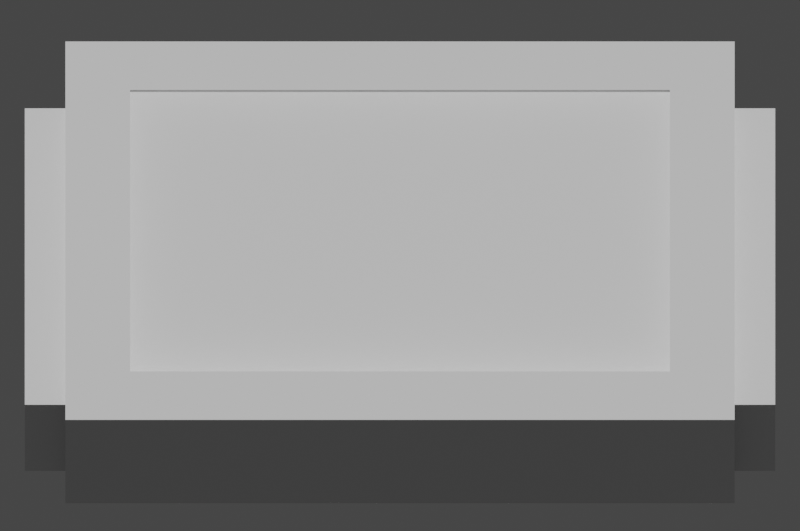 # Source: ReactorInjector.blend  (saved by Blender 2.80.75; exported with 4.5.12 LTS)
import bpy
from mathutils import Matrix  # noqa: F401  (used for matrix-valued properties, if any)

bpy.ops.wm.read_factory_settings(use_empty=True)
scene = bpy.context.scene
scene.name = 'Scene'

# ---- collections
col_injector = bpy.data.collections.new('Injector'); scene.collection.children.link(col_injector)
col_compositerefiner = bpy.data.collections.new('CompositeRefiner'); scene.collection.children.link(col_compositerefiner)

# ---- materials (node trees are filled in below, after node groups)
mat_material = bpy.data.materials.new('Material')
mat_material.alpha_threshold = 0.0
mat_material.line_color = (0.0, 0.0, 0.0, 1.0)
mat_body = bpy.data.materials.new('Body')
mat_glass = bpy.data.materials.new('Glass')
mat_window_border = bpy.data.materials.new('Window Border')
mat_cable = bpy.data.materials.new('Cable')
mat_screen_glow = bpy.data.materials.new('Screen Glow')
mat_nozzle = bpy.data.materials.new('Nozzle')

# ---- node groups
ng_auto_smooth = bpy.data.node_groups.new('Auto Smooth', 'GeometryNodeTree')
_s = ng_auto_smooth.interface.new_socket(name='Geometry', in_out='OUTPUT', socket_type='NodeSocketGeometry')
_s = ng_auto_smooth.interface.new_socket(name='Geometry', in_out='INPUT', socket_type='NodeSocketGeometry')
_s = ng_auto_smooth.interface.new_socket(name='Angle', in_out='INPUT', socket_type='NodeSocketFloat')
_s.subtype = 'ANGLE'
_s.min_value = 0.0
_s.max_value = 3.142
ng_auto_smooth.is_modifier = True
_N = ng_auto_smooth.nodes; _L = ng_auto_smooth.links
n0 = _N.new('NodeGroupOutput'); n0.name = 'Group Output'; n0.location = (480, -100)
n1 = _N.new('NodeGroupInput'); n1.name = 'Group Input'; n1.location = (-420, -300)
n2 = _N.new('NodeGroupInput'); n2.name = 'Group Input.001'; n2.location = (-60, -100)
n3 = _N.new('GeometryNodeSetShadeSmooth'); n3.name = 'Set Shade Smooth'; n3.location = (120, -100)
n3.domain = 'EDGE'
n4 = _N.new('GeometryNodeSetShadeSmooth'); n4.name = 'Set Shade Smooth.001'; n4.location = (300, -100)
n5 = _N.new('GeometryNodeInputMeshEdgeAngle'); n5.name = 'Edge Angle'; n5.location = (-420, -220)
n6 = _N.new('GeometryNodeInputEdgeSmooth'); n6.name = 'Is Edge Smooth'; n6.location = (-60, -160)
n7 = _N.new('GeometryNodeInputShadeSmooth'); n7.name = 'Is Face Smooth'; n7.location = (-240, -340)
n8 = _N.new('FunctionNodeBooleanMath'); n8.name = 'Boolean Math'; n8.location = (-60, -220)
n9 = _N.new('FunctionNodeCompare'); n9.name = 'Compare'; n9.location = (-240, -180)
n9.operation = 'LESS_EQUAL'
_L.new(n5.outputs[0], n9.inputs[0])
_L.new(n4.outputs[0], n0.inputs[0])
_L.new(n1.outputs[1], n9.inputs[1])
_L.new(n9.outputs[0], n8.inputs[0])
_L.new(n7.outputs[0], n8.inputs[1])
_L.new(n2.outputs[0], n3.inputs[0])
_L.new(n6.outputs[0], n3.inputs[1])
_L.new(n3.outputs[0], n4.inputs[0])
_L.new(n8.outputs[0], n3.inputs[2])
n0.is_active_output = True

# ---- material node trees
mat_material.use_nodes = True; mat_material.node_tree.nodes.clear()
_N = mat_material.node_tree.nodes; _L = mat_material.node_tree.links
n0 = _N.new('ShaderNodeOutputMaterial'); n0.name = 'Material Output'; n0.location = (300, 300)
n1 = _N.new('ShaderNodeBsdfPrincipled'); n1.name = 'Principled BSDF'; n1.location = (10, 300)
n1.distribution = 'GGX'
n1.subsurface_method = 'BURLEY'
n1.inputs[2].default_value = 0.4
n1.inputs[3].default_value = 1.45
n1.inputs[27].default_value = (0.0, 0.0, 0.0, 1.0)
n1.inputs[28].default_value = 1.0
_L.new(n1.outputs[0], n0.inputs[0])
n0.is_active_output = True
mat_body.use_nodes = True; mat_body.node_tree.nodes.clear()
_N = mat_body.node_tree.nodes; _L = mat_body.node_tree.links
n0 = _N.new('ShaderNodeOutputMaterial'); n0.name = 'Material Output'; n0.location = (300, 300)
n1 = _N.new('ShaderNodeBsdfPrincipled'); n1.name = 'Principled BSDF'; n1.location = (10, 300)
n1.distribution = 'GGX'
n1.subsurface_method = 'BURLEY'
n1.inputs[0].default_value = (0.2529, 0.2529, 0.2529, 1.0)
n1.inputs[1].default_value = 0.3429
n1.inputs[3].default_value = 1.45
n1.inputs[27].default_value = (0.0, 0.0, 0.0, 1.0)
n1.inputs[28].default_value = 1.0
_L.new(n1.outputs[0], n0.inputs[0])
n0.is_active_output = True
mat_glass.use_nodes = True; mat_glass.node_tree.nodes.clear()
_N = mat_glass.node_tree.nodes; _L = mat_glass.node_tree.links
n0 = _N.new('ShaderNodeOutputMaterial'); n0.name = 'Material Output'; n0.location = (300, 300)
n1 = _N.new('ShaderNodeBsdfGlass'); n1.name = 'Glass BSDF'; n1.location = (10, 300)
n1.distribution = 'BECKMANN'
n1.inputs[0].default_value = (0.1567, 0.1766, 0.2883, 1.0)
n1.inputs[1].default_value = 0.7457
n1.inputs[2].default_value = 1.45
_L.new(n1.outputs[0], n0.inputs[0])
n0.is_active_output = True
mat_window_border.use_nodes = True; mat_window_border.node_tree.nodes.clear()
_N = mat_window_border.node_tree.nodes; _L = mat_window_border.node_tree.links
n0 = _N.new('ShaderNodeOutputMaterial'); n0.name = 'Material Output'; n0.location = (300, 300)
n1 = _N.new('ShaderNodeBsdfPrincipled'); n1.name = 'Principled BSDF'; n1.location = (10, 300)
n1.distribution = 'GGX'
n1.subsurface_method = 'BURLEY'
n1.inputs[0].default_value = (0.02721, 0.02721, 0.02721, 1.0)
n1.inputs[1].default_value = 0.6
n1.inputs[2].default_value = 0.6714
n1.inputs[3].default_value = 1.45
n1.inputs[24].default_value = 0.04343
n1.inputs[27].default_value = (0.0, 0.0, 0.0, 1.0)
n1.inputs[28].default_value = 1.0
_L.new(n1.outputs[0], n0.inputs[0])
n0.is_active_output = True
mat_cable.use_nodes = True; mat_cable.node_tree.nodes.clear()
_N = mat_cable.node_tree.nodes; _L = mat_cable.node_tree.links
n0 = _N.new('ShaderNodeOutputMaterial'); n0.name = 'Material Output'; n0.location = (300, 300)
n1 = _N.new('ShaderNodeBsdfPrincipled'); n1.name = 'Principled BSDF'; n1.location = (10, 300)
n1.distribution = 'GGX'
n1.subsurface_method = 'BURLEY'
n1.inputs[0].default_value = (0.05222, 0.05222, 0.05222, 1.0)
n1.inputs[1].default_value = 0.4229
n1.inputs[2].default_value = 0.7229
n1.inputs[3].default_value = 1.45
n1.inputs[19].default_value = 0.03143
n1.inputs[24].default_value = 0.1051
n1.inputs[27].default_value = (0.0, 0.0, 0.0, 1.0)
n1.inputs[28].default_value = 1.0
_L.new(n1.outputs[0], n0.inputs[0])
n0.is_active_output = True
mat_screen_glow.use_nodes = True; mat_screen_glow.node_tree.nodes.clear()
_N = mat_screen_glow.node_tree.nodes; _L = mat_screen_glow.node_tree.links
n0 = _N.new('ShaderNodeOutputMaterial'); n0.name = 'Material Output'; n0.location = (300, 300)
n1 = _N.new('ShaderNodeBsdfPrincipled'); n1.name = 'Principled BSDF'; n1.location = (10, 300)
n1.distribution = 'GGX'
n1.subsurface_method = 'BURLEY'
n1.inputs[0].default_value = (0.7121, 0.9141, 1.0, 1.0)
n1.inputs[3].default_value = 1.45
n1.inputs[27].default_value = (0.5376, 0.9713, 1.0, 1.0)
n1.inputs[28].default_value = 1.0
_L.new(n1.outputs[0], n0.inputs[0])
n0.is_active_output = True
mat_nozzle.use_nodes = True; mat_nozzle.node_tree.nodes.clear()
_N = mat_nozzle.node_tree.nodes; _L = mat_nozzle.node_tree.links
n0 = _N.new('ShaderNodeOutputMaterial'); n0.name = 'Material Output'; n0.location = (300, 300)
n1 = _N.new('ShaderNodeBsdfPrincipled'); n1.name = 'Principled BSDF'; n1.location = (10, 300)
n1.distribution = 'GGX'
n1.subsurface_method = 'BURLEY'
n1.inputs[0].default_value = (0.4661, 0.8, 0.7771, 1.0)
n1.inputs[1].default_value = 0.6114
n1.inputs[2].default_value = 0.6029
n1.inputs[3].default_value = 1.45
n1.inputs[27].default_value = (0.0, 0.0, 0.0, 1.0)
n1.inputs[28].default_value = 1.0
_L.new(n1.outputs[0], n0.inputs[0])
n0.is_active_output = True

# ---- world
world_world = bpy.data.worlds.new('World'); scene.world = world_world
world_world.use_nodes = True; world_world.node_tree.nodes.clear()
_N = world_world.node_tree.nodes; _L = world_world.node_tree.links
n0 = _N.new('ShaderNodeOutputWorld'); n0.name = 'World Output'; n0.location = (300, 300)
n1 = _N.new('ShaderNodeBackground'); n1.name = 'Background'; n1.location = (10, 300)
n1.inputs[0].default_value = (0.05088, 0.05088, 0.05088, 1.0)
_L.new(n1.outputs[0], n0.inputs[0])
n0.is_active_output = True
world_world.color = (0.05088, 0.05088, 0.05088)
world_world.use_sun_shadow = False
world_world.sun_shadow_jitter_overblur = 0.0

# ---- cameras
cam_camera_001 = bpy.data.cameras.new('Camera.001')
cam_camera_001.type = 'ORTHO'
cam_camera_001.ortho_scale = 3.0

# ---- lights
light_sun = bpy.data.lights.new('Sun', 'SUN')
light_sun.transmission_factor = 0.0
light_sun.use_shadow = False
light_sun.energy = 2.0
light_sun.shadow_soft_size = 0.125
light_point = bpy.data.lights.new('Point', 'AREA')
light_point.color = (0.02916, 0.1702, 0.3424)
light_point.transmission_factor = 0.0
light_point.energy = 157.1
light_point.shadow_soft_size = 1.94
light_point.shadow_maximum_resolution = 0.006
light_point.use_absolute_resolution = True
light_point.shape = 'RECTANGLE'
light_point.size = 1.94
light_point.size_y = 0.59

# ---- meshes
me_cube = bpy.data.meshes.new('Cube')
me_cube.from_pydata([(3.0, -2.384e-07, 0.0), (3.0, -2.384e-07, -0.1), (-8.742e-08, 0.0, 0.0), (-8.742e-08, 0.0, -0.1), (3.0, 2.0, 0.0), (3.0, 2.0, -0.1), (0.0, 2.0, 0.0), (0.0, 2.0, -0.1)], [], [(0, 4, 6, 2), (3, 2, 6, 7), (7, 6, 4, 5), (5, 1, 3, 7), (1, 0, 2, 3), (5, 4, 0, 1)])
_uv = me_cube.uv_layers.new(name='UVMap')
_uv.uv.foreach_set('vector', [0.375, 0.0, 0.625, 0.0, 0.625, 0.25, 0.375, 0.25, 0.375, 0.25, 0.625, 0.25, 0.625, 0.5, 0.375, 0.5, 0.375, 0.5, 0.625, 0.5, 0.625, 0.75, 0.375, 0.75, 0.375, 0.75, 0.625, 0.75, 0.625, 1.0, 0.375, 1.0, 0.125, 0.5, 0.375, 0.5, 0.375, 0.75, 0.125, 0.75, 0.625, 0.5, 0.875, 0.5, 0.875, 0.75, 0.625, 0.75])
me_cube.materials.append(mat_material)
me_cube.use_remesh_preserve_volume = False
me_cube.use_remesh_preserve_attributes = False
me_cube.use_mirror_vertex_groups = False
me_cube.update()
me_cube_001 = bpy.data.meshes.new('Cube.001')
me_cube_001.from_pydata([(-0.5, -0.5, -0.5), (-0.5482, -0.4242, 0.4512), (-0.5, 0.5, -0.5), (-0.5482, 0.4242, 0.4512), (0.7546, -0.5, -0.5), (0.7546, 0.5, -0.5), (-1.308, -0.3155, -0.3178), (-1.308, 0.3155, -0.3178), (-0.3249, -0.518, -0.152), (-0.5, 0.5, 0.0), (0.7546, 0.5, 0.0), (0.7546, -0.5, 0.0), (0.2933, 0.5, -0.5), (0.2933, -0.5, -0.5), (0.1182, -0.518, -0.152), (0.2933, 0.5, 0.0), (-0.5314, -0.5293, -0.5), (-0.521, 0.5405, -0.5), (0.7824, -0.516, -0.5), (0.7824, 0.5405, -0.5), (-1.397, -0.3999, -0.5), (-1.397, 0.4111, -0.5), (0.3172, 0.5405, -0.5), (0.3302, -0.516, -0.5), (-0.521, 0.5405, -0.535), (-0.5314, -0.5293, -0.535), (0.3172, 0.5405, -0.535), (0.7824, -0.516, -0.535), (0.7824, 0.5405, -0.535), (0.3302, -0.516, -0.535), (-1.397, 0.4111, -0.535), (-1.397, -0.3999, -0.535), (-0.5685, -0.4242, 0.4713), (-0.5685, 0.4242, 0.4713), (-1.307, -0.2875, -0.2758), (-1.307, 0.2875, -0.2758), (-0.9283, -0.4387, -0.5), (-0.9283, 0.4387, -0.5), (-0.9283, -0.4387, -0.3712), (-0.9283, 0.4387, -0.2166), (-0.9642, -0.4646, -0.5), (-0.959, 0.4758, -0.5), (-0.9642, -0.4646, -0.535), (-0.959, 0.4758, -0.535), (-0.9283, 0.3698, 0.06671), (-0.9283, -0.3698, 0.06671), (-0.9703, 0.3357, 0.06485), (-0.9703, -0.3357, 0.06485), (-1.329, -0.3155, -0.2977), (-1.329, 0.3155, -0.2977), (-0.9486, 0.3698, 0.0868), (-0.9486, -0.3698, 0.0868), (-1.284, -0.2875, -0.298), (-1.284, 0.2875, -0.298), (-0.9478, 0.3357, 0.04256), (-0.9478, -0.3357, 0.04256), (0.6208, -0.3448, 0.5), (0.7546, -0.5, 0.4406), (0.7546, -0.4683, 0.4955), (0.7546, -0.485, 0.4826), (0.7546, -0.4961, 0.4633), (0.7546, 0.5, 0.4426), (0.6208, 0.3448, 0.5), (0.7546, 0.4961, 0.4646), (0.7546, 0.485, 0.4832), (0.7546, 0.4683, 0.4956), (-1.311, -0.3841, -0.5), (-1.357, -0.3261, -0.5), (-1.397, -0.3999, -0.5), (-1.328, -0.3776, -0.5), (-1.343, -0.3644, -0.5), (-1.353, -0.3463, -0.5), (-1.357, 0.3261, -0.5), (-1.306, 0.3848, -0.5), (-1.396, 0.4104, -0.5), (-1.353, 0.3463, -0.5), (-1.342, 0.3646, -0.5), (-1.325, 0.3781, -0.5), (-1.357, -0.3261, -0.4333), (-1.311, -0.384, -0.4267), (-1.353, -0.3463, -0.4328), (-1.343, -0.3644, -0.4314), (-1.328, -0.3776, -0.4292), (-1.357, 0.3261, -0.4333), (-1.306, 0.3848, -0.4076), (-1.353, 0.3463, -0.4313), (-1.342, 0.3646, -0.4258), (-1.325, 0.3781, -0.4174), (0.2933, 0.5, 0.4424), (-0.006884, 0.3912, 0.5), (0.2933, 0.4961, 0.4644), (0.2933, 0.485, 0.4831), (0.2933, 0.4683, 0.4956), (0.1362, -0.5, 0.283), (-0.006884, -0.3912, 0.5), (0.2933, -0.4961, 0.4631), (0.2933, -0.485, 0.4825), (0.2933, -0.4683, 0.4955), (-0.1998, -0.3911, 0.5), (-0.3429, -0.5, 0.2824), (-0.5, -0.4683, 0.4954), (-0.5, -0.4849, 0.4822), (-0.5, -0.4961, 0.4625), (-0.5, 0.5, 0.4416), (-0.1998, 0.3911, 0.5), (-0.5, 0.4961, 0.464), (-0.5, 0.4849, 0.4829), (-0.5, 0.4683, 0.4956), (-1.312, -0.3839, -0.3854), (-1.357, -0.3261, -0.3666), (-1.329, -0.3776, -0.3782), (-1.343, -0.3643, -0.3721), (-1.353, -0.3463, -0.368), (-1.306, 0.3848, -0.3756), (-1.357, 0.3261, -0.3666), (-1.325, 0.3781, -0.3722), (-1.342, 0.3646, -0.3692), (-1.353, 0.3463, -0.3673), (-0.9283, 0.3874, 0.06671), (-0.9283, 0.4387, 0.00681), (-0.9283, 0.407, 0.06215), (-0.9283, 0.4237, 0.04916), (-0.9283, 0.4348, 0.02973), (-0.9283, -0.3874, 0.06671), (-0.9283, -0.4387, 0.003719), (-0.9283, -0.407, 0.06191), (-0.9283, -0.4237, 0.04826), (-0.9283, -0.4348, 0.02782), (0.4271, -0.3448, 0.5), (-0.5, -0.4486, 0.5), (-0.5, 0.4486, 0.5), (0.4271, 0.3448, 0.5), (0.2933, 0.4486, 0.5), (0.7546, 0.4486, 0.5), (0.7546, -0.4486, 0.5), (0.2933, -0.4486, 0.5), (-0.006884, -0.3912, 0.4716), (-0.1998, -0.3911, 0.4716), (-0.1998, 0.3911, 0.4716), (-0.006884, 0.3912, 0.4716), (0.4271, 0.3448, 0.4721), (0.6208, 0.3448, 0.4721), (0.6208, -0.3448, 0.4721), (0.4271, -0.3448, 0.4721), (0.01787, -0.4175, 0.5), (-0.2246, -0.4175, 0.5), (-0.2246, 0.4175, 0.5), (0.01787, 0.4175, 0.5), (0.3966, 0.3736, 0.5), (0.6514, 0.3736, 0.5), (0.6514, -0.3736, 0.5), (0.3966, -0.3736, 0.5), (0.1089, -0.5, -0.3091), (-0.3156, -0.5, -0.3091), (-0.5, -0.5, 0.4393), (0.2933, -0.5, 0.4403), (0.1089, -0.6977, -0.3091), (-0.3156, -0.6977, -0.3091), (0.1182, -0.6797, -0.152), (-0.3249, -0.6797, -0.152), (0.1362, -0.4859, -0.152), (-0.3429, -0.4859, -0.152), (-0.3429, -0.4859, 0.2824), (0.1362, -0.4859, 0.283), (0.1362, -0.5, -0.152), (-0.3429, -0.5, -0.152), (0.1362, -0.6977, -0.152), (-0.3429, -0.6977, -0.152), (0.1182, -0.518, -0.1694), (-0.3249, -0.518, -0.1694), (0.1182, -0.6797, -0.1694), (-0.3249, -0.6797, -0.1694)], [], [(44, 7, 49, 50), (68, 67, 72, 74, 21, 20), (11, 57, 155, 152), (153, 154, 124, 38), (99, 165, 161, 162), (119, 39, 84, 113), (74, 73, 37, 41, 21), (78, 109, 114, 83), (67, 78, 83, 72), (9, 103, 88, 15), (36, 66, 68, 20, 40), (11, 152, 13, 4), (5, 10, 11, 4), (12, 15, 10, 5), (2, 9, 15, 12), (10, 61, 63, 64, 65, 133, 134, 58, 59, 60, 57, 11), (15, 88, 61, 10), (94, 89, 139, 136), (4, 13, 23, 18), (12, 5, 19, 22), (37, 2, 17, 41), (36, 38, 79, 66), (39, 37, 73, 84), (2, 12, 22, 17), (5, 4, 18, 19), (40, 20, 31, 42), (17, 22, 26, 24), (19, 18, 27, 28), (26, 28, 27, 29), (43, 42, 31, 30), (24, 26, 29, 25), (20, 21, 30, 31), (41, 17, 24, 43), (22, 19, 28, 26), (18, 23, 29, 27), (103, 9, 39, 119), (45, 6, 109, 123), (6, 7, 114, 109), (7, 44, 118, 114), (35, 34, 52, 53), (1, 3, 33, 32), (45, 1, 32, 51), (7, 6, 48, 49), (6, 45, 51, 48), (32, 33, 50, 51), (3, 1, 129, 130), (21, 41, 43, 30), (24, 25, 42, 43), (16, 40, 42, 25), (0, 36, 40, 16), (38, 124, 108, 79), (44, 3, 130, 118), (0, 153, 38, 36), (1, 45, 123, 129), (9, 2, 37, 39), (3, 44, 50, 33), (34, 35, 49, 48), (35, 46, 50, 49), (47, 34, 48, 51), (46, 47, 51, 50), (55, 54, 53, 52), (47, 46, 54, 55), (46, 35, 53, 54), (34, 47, 55, 52), (66, 69, 68), (69, 70, 68), (70, 71, 68), (71, 67, 68), (72, 75, 74), (75, 76, 74), (76, 77, 74), (77, 73, 74), (132, 133, 65, 92), (92, 65, 64, 91), (91, 64, 63, 90), (90, 63, 61, 88), (135, 129, 100, 97), (97, 100, 101, 96), (96, 101, 102, 95), (95, 102, 154, 155), (79, 108, 110, 82), (82, 110, 111, 81), (81, 111, 112, 80), (80, 112, 109, 78), (84, 73, 77, 87), (87, 77, 76, 86), (86, 76, 75, 85), (85, 75, 72, 83), (119, 113, 115, 122), (122, 115, 116, 121), (121, 116, 117, 120), (120, 117, 114, 118), (124, 154, 102, 127), (127, 102, 101, 126), (126, 101, 100, 125), (125, 100, 129, 123), (66, 79, 82, 69), (69, 82, 81, 70), (70, 81, 80, 71), (71, 80, 78, 67), (113, 84, 87, 115), (115, 87, 86, 116), (116, 86, 85, 117), (117, 85, 83, 114), (130, 132, 92, 107), (107, 92, 91, 106), (106, 91, 90, 105), (105, 90, 88, 103), (134, 135, 97, 58), (58, 97, 96, 59), (59, 96, 95, 60), (60, 95, 155, 57), (103, 119, 122, 105), (105, 122, 121, 106), (106, 121, 120, 107), (107, 120, 118, 130), (108, 124, 127, 110), (110, 127, 126, 111), (111, 126, 125, 112), (112, 125, 123, 109), (131, 128, 143, 140), (144, 145, 129, 135), (146, 147, 132, 130), (147, 144, 135, 132), (145, 146, 130, 129), (148, 149, 133, 132), (150, 151, 135, 134), (149, 150, 134, 133), (151, 148, 132, 135), (139, 138, 137, 136), (98, 94, 136, 137), (104, 98, 137, 138), (89, 104, 138, 139), (141, 140, 143, 142), (128, 56, 142, 143), (56, 62, 141, 142), (62, 131, 140, 141), (98, 104, 146, 145), (89, 94, 144, 147), (104, 89, 147, 146), (94, 98, 145, 144), (128, 131, 148, 151), (62, 56, 150, 149), (56, 128, 151, 150), (131, 62, 149, 148), (29, 23, 16, 25), (23, 13, 0, 16), (153, 0, 13, 152), (165, 153, 157, 167), (99, 93, 155, 154), (93, 164, 152, 155), (165, 99, 154, 153), (166, 167, 157, 156), (152, 164, 166, 156), (158, 14, 168, 170), (153, 152, 156, 157), (160, 163, 162, 161), (93, 99, 162, 163), (164, 93, 163, 160), (165, 164, 160, 161), (8, 14, 164, 165), (158, 159, 167, 166), (159, 8, 165, 167), (14, 158, 166, 164), (168, 169, 171, 170), (159, 158, 170, 171), (8, 159, 171, 169), (14, 8, 169, 168)])
me_cube_001.polygons.foreach_set('use_smooth', [True] * 168)
me_cube_001.polygons.foreach_set('material_index', [0, 0, 0, 0, 0, 0, 0, 0, 0, 0, 0, 0, 0, 0, 0, 0, 0, 2, 0, 0, 0, 0, 0, 0, 0, 0, 0, 0, 0, 0, 0, 0, 0, 0, 0, 0, 0, 0, 0, 2, 0, 0, 0, 0, 0, 0, 0, 0, 0, 0, 0, 0, 0, 0, 0, 0, 2, 2, 2, 2, 1, 2, 2, 2, 0, 0, 0, 0, 0, 0, 0, 0, 0, 0, 0, 0, 0, 0, 0, 0, 0, 0, 0, 0, 0, 0, 0, 0, 0, 0, 0, 0, 0, 0, 0, 0, 0, 0, 0, 0, 0, 0, 0, 0, 0, 0, 0, 0, 0, 0, 0, 0, 0, 0, 0, 0, 0, 0, 0, 0, 2, 0, 0, 0, 0, 0, 0, 0, 0, 1, 2, 2, 2, 1, 2, 2, 2, 2, 2, 2, 2, 2, 2, 2, 2, 0, 0, 0, 0, 0, 0, 0, 0, 0, 0, 0, 4, 0, 0, 0, 0, 0, 0, 0, 3, 0, 0, 0])
_uv = me_cube_001.uv_layers.new(name='UVMap')
_uv.uv.foreach_set('vector', [0.875, 0.5198, 0.875, 0.5217, 0.875, 0.5217, 0.875, 0.5198, 0.375, 0.0, 0.375, 0.01701, 0.375, 0.233, 0.375, 0.25, 0.375, 0.25, 0.375, 0.0, 0.5, 0.75, 0.6102, 0.75, 0.6158, 0.875, 0.5, 0.875, 0.5, 1.0, 0.6156, 1.0, 0.607, 1.0, 0.5, 1.0, 0.5914, 0.9752, 0.5243, 0.9752, 0.5243, 0.9752, 0.5914, 0.9752, 0.5986, 0.25, 0.5, 0.25, 0.5, 0.25, 0.5487, 0.25, 0.375, 0.25, 0.375, 0.25, 0.375, 0.25, 0.375, 0.25, 0.375, 0.25, 0.5, 0.01701, 0.625, 0.01702, 0.625, 0.233, 0.5, 0.233, 0.375, 0.01701, 0.5, 0.01701, 0.5, 0.233, 0.375, 0.233, 0.5, 0.25, 0.6104, 0.25, 0.6106, 0.375, 0.5, 0.375, 0.375, 1.0, 0.375, 1.0, 0.375, 1.0, 0.375, 1.0, 0.375, 1.0, 0.5, 0.75, 0.5, 0.875, 0.25, 0.75, 0.375, 0.75, 0.375, 0.5, 0.5, 0.5, 0.5, 0.75, 0.375, 0.75, 0.375, 0.375, 0.5, 0.375, 0.5, 0.5, 0.375, 0.5, 0.375, 0.25, 0.5, 0.25, 0.5, 0.375, 0.375, 0.375, 0.5, 0.5, 0.6107, 0.5, 0.6161, 0.501, 0.6208, 0.5038, 0.6239, 0.5079, 0.625, 0.5128, 0.625, 0.7372, 0.6239, 0.7421, 0.6207, 0.7462, 0.6158, 0.749, 0.6102, 0.75, 0.5, 0.75, 0.5, 0.375, 0.6106, 0.375, 0.6107, 0.5, 0.5, 0.5, 0.7591, 0.7228, 0.7591, 0.5272, 0.7591, 0.5272, 0.7591, 0.7228, 0.375, 0.75, 0.25, 0.75, 0.25, 0.75, 0.375, 0.75, 0.375, 0.375, 0.375, 0.5, 0.375, 0.5, 0.375, 0.375, 0.375, 0.25, 0.375, 0.25, 0.375, 0.25, 0.375, 0.25, 0.375, 1.0, 0.5, 1.0, 0.5, 1.0, 0.375, 1.0, 0.5, 0.25, 0.375, 0.25, 0.375, 0.25, 0.5, 0.25, 0.375, 0.25, 0.375, 0.375, 0.375, 0.375, 0.375, 0.25, 0.375, 0.5, 0.375, 0.75, 0.375, 0.75, 0.375, 0.5, 0.375, 1.0, 0.375, 1.0, 0.375, 1.0, 0.375, 1.0, 0.375, 0.25, 0.375, 0.375, 0.375, 0.375, 0.375, 0.25, 0.375, 0.5, 0.375, 0.75, 0.375, 0.75, 0.375, 0.5, 0.25, 0.5, 0.375, 0.5, 0.375, 0.75, 0.25, 0.75, 0.125, 0.5, 0.125, 0.75, 0.125, 0.75, 0.125, 0.5, 0.125, 0.5, 0.25, 0.5, 0.25, 0.75, 0.125, 0.75, 0.375, 0.0, 0.375, 0.25, 0.375, 0.25, 0.375, 0.0, 0.375, 0.25, 0.375, 0.25, 0.375, 0.25, 0.375, 0.25, 0.375, 0.375, 0.375, 0.5, 0.375, 0.5, 0.375, 0.375, 0.375, 0.75, 0.25, 0.75, 0.25, 0.75, 0.375, 0.75, 0.6104, 0.25, 0.5, 0.25, 0.5, 0.25, 0.5986, 0.25, 0.875, 0.7302, 0.875, 0.7283, 0.875, 0.7338, 0.875, 0.7352, 0.875, 0.7283, 0.875, 0.5217, 0.875, 0.517, 0.875, 0.733, 0.875, 0.5217, 0.875, 0.5198, 0.875, 0.5148, 0.875, 0.5162, 0.875, 0.5314, 0.875, 0.7186, 0.875, 0.7186, 0.875, 0.5314, 0.875, 0.732, 0.875, 0.518, 0.875, 0.518, 0.875, 0.732, 0.875, 0.7302, 0.875, 0.732, 0.875, 0.732, 0.875, 0.7302, 0.875, 0.5217, 0.875, 0.7283, 0.875, 0.7283, 0.875, 0.5217, 0.875, 0.7283, 0.875, 0.7302, 0.875, 0.7302, 0.875, 0.7283, 0.875, 0.732, 0.875, 0.518, 0.875, 0.5198, 0.875, 0.7302, 0.875, 0.518, 0.875, 0.732, 0.875, 0.7372, 0.875, 0.5128, 0.375, 0.25, 0.375, 0.25, 0.375, 0.25, 0.375, 0.25, 0.125, 0.5, 0.125, 0.75, 0.125, 0.75, 0.125, 0.5, 0.375, 1.0, 0.375, 1.0, 0.375, 1.0, 0.375, 1.0, 0.375, 1.0, 0.375, 1.0, 0.375, 1.0, 0.375, 1.0, 0.5, 1.0, 0.607, 1.0, 0.5562, 1.0, 0.5, 1.0, 0.875, 0.5198, 0.875, 0.518, 0.875, 0.5134, 0.875, 0.5148, 0.375, 1.0, 0.5, 1.0, 0.5, 1.0, 0.375, 1.0, 0.875, 0.732, 0.875, 0.7302, 0.875, 0.7352, 0.875, 0.7366, 0.5, 0.25, 0.375, 0.25, 0.375, 0.25, 0.5, 0.25, 0.875, 0.518, 0.875, 0.5198, 0.875, 0.5198, 0.875, 0.518, 0.875, 0.7186, 0.875, 0.5314, 0.875, 0.5217, 0.875, 0.7283, 0.875, 0.5314, 0.875, 0.529, 0.875, 0.5198, 0.875, 0.5217, 0.875, 0.721, 0.875, 0.7186, 0.875, 0.7283, 0.875, 0.7302, 0.875, 0.529, 0.875, 0.721, 0.875, 0.7302, 0.875, 0.5198, 0.875, 0.721, 0.875, 0.529, 0.875, 0.5314, 0.875, 0.7186, 0.875, 0.721, 0.875, 0.529, 0.875, 0.529, 0.875, 0.721, 0.875, 0.529, 0.875, 0.5314, 0.875, 0.5314, 0.875, 0.529, 0.875, 0.7186, 0.875, 0.721, 0.875, 0.721, 0.875, 0.7186, 0.375, 1.0, 0.375, 1.0, 0.375, 1.0, 0.375, 1.0, 0.375, 1.0, 0.375, 1.0, 0.375, 1.0, 0.375, 1.0, 0.375, 1.0, 0.375, 1.0, 0.375, 1.0, 0.375, 1.0, 0.375, 0.233, 0.375, 0.2397, 0.375, 0.25, 0.375, 0.2397, 0.375, 0.2457, 0.375, 0.25, 0.375, 0.2457, 0.375, 0.2502, 0.375, 0.25, 0.375, 0.2502, 0.375, 0.2524, 0.375, 0.25, 0.75, 0.5128, 0.625, 0.5128, 0.625, 0.5079, 0.75, 0.5079, 0.75, 0.5079, 0.625, 0.5079, 0.625, 0.5, 0.75, 0.5, 0.625, 0.375, 0.625, 0.5, 0.6161, 0.5, 0.6161, 0.375, 0.6161, 0.375, 0.6161, 0.5, 0.6107, 0.5, 0.6106, 0.375, 0.75, 0.7372, 0.875, 0.7372, 0.875, 0.7421, 0.75, 0.7421, 0.75, 0.7421, 0.875, 0.7421, 0.875, 0.75, 0.75, 0.75, 0.625, 0.875, 0.625, 1.0, 0.6192, 1.0, 0.6193, 0.875, 0.6193, 0.875, 0.6192, 1.0, 0.6156, 1.0, 0.6158, 0.875, 0.5, 1.0, 0.5562, 1.0, 0.5792, 1.0, 0.5001, 1.0, 0.5001, 1.0, 0.5792, 1.0, 0.6147, 1.0, 0.5036, 1.0, 0.5036, 0.0, 0.6147, 0.0, 0.6223, 0.01034, 0.5009, 0.01034, 0.5009, 0.01034, 0.6223, 0.01034, 0.625, 0.01702, 0.5, 0.01701, 0.5, 0.25, 0.375, 0.25, 0.375, 0.25, 0.5004, 0.25, 0.5004, 0.25, 0.375, 0.25, 0.375, 0.25, 0.507, 0.25, 0.507, 0.25, 0.375, 0.25, 0.375, 0.2397, 0.5037, 0.2397, 0.5037, 0.2397, 0.375, 0.2397, 0.375, 0.233, 0.5, 0.233, 0.5986, 0.25, 0.5487, 0.25, 0.5754, 0.25, 0.6089, 0.25, 0.6089, 0.25, 0.5754, 0.25, 0.625, 0.25, 0.625, 0.25, 0.875, 0.5, 0.875, 0.5, 0.875, 0.5099, 0.875, 0.509, 0.875, 0.509, 0.875, 0.5099, 0.875, 0.5162, 0.875, 0.5148, 0.607, 1.0, 0.6156, 1.0, 0.6193, 1.0, 0.614, 1.0, 0.614, 1.0, 0.6193, 1.0, 0.625, 1.0, 0.625, 1.0, 0.875, 0.75, 0.875, 0.75, 0.875, 0.7418, 0.875, 0.741, 0.875, 0.741, 0.875, 0.7418, 0.875, 0.7366, 0.875, 0.7352, 0.375, 1.0, 0.5, 1.0, 0.5001, 1.0, 0.375, 1.0, 0.375, 1.0, 0.5001, 1.0, 0.5, 1.0, 0.375, 1.0, 0.375, 0.0, 0.5, 0.0, 0.5009, 0.01034, 0.375, 0.01034, 0.375, 0.01034, 0.5009, 0.01034, 0.5, 0.01701, 0.375, 0.01701, 0.5487, 0.25, 0.5, 0.25, 0.5004, 0.25, 0.5754, 0.25, 0.5754, 0.25, 0.5004, 0.25, 0.507, 0.25, 0.6201, 0.25, 0.6201, 0.25, 0.507, 0.25, 0.5037, 0.2397, 0.6237, 0.2397, 0.6237, 0.2397, 0.5037, 0.2397, 0.5, 0.233, 0.625, 0.233, 0.875, 0.5128, 0.75, 0.5128, 0.75, 0.5079, 0.875, 0.5079, 0.875, 0.5079, 0.75, 0.5079, 0.75, 0.5, 0.875, 0.5, 0.625, 0.25, 0.625, 0.375, 0.6161, 0.375, 0.616, 0.25, 0.616, 0.25, 0.6161, 0.375, 0.6106, 0.375, 0.6104, 0.25, 0.625, 0.7372, 0.75, 0.7372, 0.75, 0.7421, 0.625, 0.7421, 0.625, 0.7421, 0.75, 0.7421, 0.75, 0.75, 0.625, 0.75, 0.625, 0.75, 0.625, 0.875, 0.6193, 0.875, 0.6158, 0.75, 0.6158, 0.75, 0.6193, 0.875, 0.6158, 0.875, 0.6102, 0.75, 0.6104, 0.25, 0.5986, 0.25, 0.6088, 0.25, 0.6161, 0.25, 0.6161, 0.25, 0.6088, 0.25, 0.625, 0.25, 0.625, 0.25, 0.875, 0.5, 0.875, 0.5, 0.875, 0.509, 0.875, 0.5082, 0.875, 0.5082, 0.875, 0.509, 0.875, 0.5148, 0.875, 0.5134, 0.5562, 1.0, 0.607, 1.0, 0.614, 1.0, 0.5792, 1.0, 0.5792, 1.0, 0.614, 1.0, 0.625, 1.0, 0.625, 1.0, 0.875, 0.75, 0.875, 0.75, 0.875, 0.741, 0.875, 0.7401, 0.875, 0.7401, 0.875, 0.741, 0.875, 0.7352, 0.875, 0.7338, 0.7219, 0.5388, 0.7219, 0.7112, 0.7219, 0.7112, 0.7219, 0.5388, 0.757, 0.726, 0.868, 0.726, 0.875, 0.7372, 0.75, 0.7372, 0.868, 0.524, 0.757, 0.524, 0.75, 0.5128, 0.875, 0.5128, 0.757, 0.524, 0.757, 0.726, 0.75, 0.7372, 0.75, 0.5128, 0.868, 0.726, 0.868, 0.524, 0.875, 0.5128, 0.875, 0.7372, 0.7359, 0.5258, 0.6391, 0.5258, 0.625, 0.5128, 0.75, 0.5128, 0.6391, 0.7242, 0.7359, 0.7242, 0.75, 0.7372, 0.625, 0.7372, 0.6391, 0.5258, 0.6391, 0.7242, 0.625, 0.7372, 0.625, 0.5128, 0.7359, 0.7242, 0.7359, 0.5258, 0.75, 0.5128, 0.75, 0.7372, 0.7591, 0.5272, 0.8659, 0.5272, 0.8659, 0.7228, 0.7591, 0.7228, 0.8659, 0.7228, 0.7591, 0.7228, 0.7591, 0.7228, 0.8659, 0.7228, 0.8659, 0.5272, 0.8659, 0.7228, 0.8659, 0.7228, 0.8659, 0.5272, 0.7591, 0.5272, 0.8659, 0.5272, 0.8659, 0.5272, 0.7591, 0.5272, 0.6531, 0.5388, 0.7219, 0.5388, 0.7219, 0.7112, 0.6531, 0.7112, 0.7219, 0.7112, 0.6531, 0.7112, 0.6531, 0.7112, 0.7219, 0.7112, 0.6531, 0.7112, 0.6531, 0.5388, 0.6531, 0.5388, 0.6531, 0.7112, 0.6531, 0.5388, 0.7219, 0.5388, 0.7219, 0.5388, 0.6531, 0.5388, 0.8659, 0.7228, 0.8659, 0.5272, 0.868, 0.524, 0.868, 0.726, 0.7591, 0.5272, 0.7591, 0.7228, 0.757, 0.726, 0.757, 0.524, 0.8659, 0.5272, 0.7591, 0.5272, 0.757, 0.524, 0.868, 0.524, 0.7591, 0.7228, 0.8659, 0.7228, 0.868, 0.726, 0.757, 0.726, 0.7219, 0.7112, 0.7219, 0.5388, 0.7359, 0.5258, 0.7359, 0.7242, 0.6531, 0.5388, 0.6531, 0.7112, 0.6391, 0.7242, 0.6391, 0.5258, 0.6531, 0.7112, 0.7219, 0.7112, 0.7359, 0.7242, 0.6391, 0.7242, 0.7219, 0.5388, 0.6531, 0.5388, 0.6391, 0.5258, 0.7359, 0.5258, 0.25, 0.75, 0.25, 0.75, 0.375, 1.0, 0.375, 1.0, 0.25, 0.75, 0.25, 0.75, 0.375, 1.0, 0.375, 1.0, 0.5, 1.0, 0.375, 1.0, 0.25, 0.75, 0.5, 0.875, 0.5243, 0.9752, 0.5, 1.0, 0.5, 1.0, 0.5243, 0.9752, 0.5914, 0.9752, 0.5915, 0.8998, 0.6158, 0.875, 0.6156, 1.0, 0.5915, 0.8998, 0.5243, 0.8998, 0.5, 0.875, 0.6158, 0.875, 0.5243, 0.9752, 0.5914, 0.9752, 0.6156, 1.0, 0.5, 1.0, 0.5243, 0.8998, 0.5243, 0.9752, 0.5, 1.0, 0.5, 0.875, 0.5, 0.875, 0.5243, 0.8998, 0.5243, 0.8998, 0.5, 0.875, 0.5243, 0.9026, 0.5243, 0.9026, 0.5243, 0.9026, 0.5243, 0.9026, 0.5, 1.0, 0.5, 0.875, 0.5, 0.875, 0.5, 1.0, 0.5243, 0.8998, 0.5915, 0.8998, 0.5914, 0.9752, 0.5243, 0.9752, 0.5915, 0.8998, 0.5914, 0.9752, 0.5914, 0.9752, 0.5915, 0.8998, 0.5243, 0.8998, 0.5915, 0.8998, 0.5915, 0.8998, 0.5243, 0.8998, 0.5243, 0.9752, 0.5243, 0.8998, 0.5243, 0.8998, 0.5243, 0.9752, 0.5243, 0.9724, 0.5243, 0.9026, 0.5243, 0.8998, 0.5243, 0.9752, 0.5243, 0.9026, 0.5243, 0.9724, 0.5243, 0.9752, 0.5243, 0.8998, 0.5243, 0.9724, 0.5243, 0.9724, 0.5243, 0.9752, 0.5243, 0.9752, 0.5243, 0.9026, 0.5243, 0.9026, 0.5243, 0.8998, 0.5243, 0.8998, 0.5243, 0.9026, 0.5243, 0.9724, 0.5243, 0.9724, 0.5243, 0.9026, 0.5243, 0.9724, 0.5243, 0.9026, 0.5243, 0.9026, 0.5243, 0.9724, 0.5243, 0.9724, 0.5243, 0.9724, 0.5243, 0.9724, 0.5243, 0.9724, 0.5243, 0.9026, 0.5243, 0.9724, 0.5243, 0.9724, 0.5243, 0.9026])
me_cube_001.materials.append(mat_body)
me_cube_001.materials.append(mat_glass)
me_cube_001.materials.append(mat_window_border)
me_cube_001.materials.append(mat_cable)
me_cube_001.materials.append(mat_screen_glow)
me_cube_001.use_remesh_preserve_volume = False
me_cube_001.use_remesh_preserve_attributes = False
me_cube_001.use_mirror_vertex_groups = False
me_cube_001.update()
me_cylinder = bpy.data.meshes.new('Cylinder')
me_cylinder.from_pydata([(0.0, 1.0, -1.0), (-2.94e-07, 1.0, -0.5098), (0.1951, 0.9808, -1.0), (0.1951, 0.9808, -0.5098), (0.3827, 0.9239, -1.0), (0.3827, 0.9239, -0.5098), (0.5556, 0.8315, -1.0), (0.5556, 0.8315, -0.5098), (0.7071, 0.7071, -1.0), (0.7071, 0.7071, -0.5098), (0.8315, 0.5556, -1.0), (0.8315, 0.5556, -0.5098), (0.9239, 0.3827, -1.0), (0.9239, 0.3827, -0.5098), (0.9808, 0.1951, -1.0), (0.9808, 0.1951, -0.5098), (1.0, 7.55e-08, -1.0), (1.0, 7.55e-08, -0.5098), (0.9808, -0.1951, -1.0), (0.9808, -0.1951, -0.5098), (0.9239, -0.3827, -1.0), (0.9239, -0.3827, -0.5098), (0.8315, -0.5556, -1.0), (0.8315, -0.5556, -0.5098), (0.7071, -0.7071, -1.0), (0.7071, -0.7071, -0.5098), (0.5556, -0.8315, -1.0), (0.5556, -0.8315, -0.5098), (0.3827, -0.9239, -1.0), (0.3827, -0.9239, -0.5098), (0.1951, -0.9808, -1.0), (0.1951, -0.9808, -0.5098), (-3.258e-07, -1.0, -1.0), (-6.198e-07, -1.0, -0.5098), (-0.1951, -0.9808, -1.0), (-0.1951, -0.9808, -0.5098), (-0.3827, -0.9239, -1.0), (-0.3827, -0.9239, -0.5098), (-0.5556, -0.8315, -1.0), (-0.5556, -0.8315, -0.5098), (-0.7071, -0.7071, -1.0), (-0.7071, -0.7071, -0.5098), (-0.8315, -0.5556, -1.0), (-0.8315, -0.5556, -0.5098), (-0.9239, -0.3827, -1.0), (-0.9239, -0.3827, -0.5098), (-0.9808, -0.1951, -1.0), (-0.9808, -0.1951, -0.5098), (-1.0, 9.656e-07, -1.0), (-1.0, 9.656e-07, -0.5098), (-0.9808, 0.1951, -1.0), (-0.9808, 0.1951, -0.5098), (-0.9239, 0.3827, -1.0), (-0.9239, 0.3827, -0.5098), (-0.8315, 0.5556, -1.0), (-0.8315, 0.5556, -0.5098), (-0.7071, 0.7071, -1.0), (-0.7071, 0.7071, -0.5098), (-0.5556, 0.8315, -1.0), (-0.5556, 0.8315, -0.5098), (-0.3827, 0.9239, -1.0), (-0.3827, 0.9239, -0.5098), (-0.1951, 0.9808, -1.0), (-0.1951, 0.9808, -0.5098), (-3.048e-07, 0.4905, -0.2015), (0.0957, 0.4811, -0.2015), (0.1877, 0.4532, -0.2015), (0.2725, 0.4079, -0.2015), (0.3469, 0.3469, -0.2015), (0.4079, 0.2725, -0.2015), (0.4532, 0.1877, -0.2015), (0.4811, 0.0957, -0.2015), (0.4905, 2.945e-07, -0.2015), (0.4811, -0.0957, -0.2015), (0.4532, -0.1877, -0.2015), (0.4079, -0.2725, -0.2015), (0.3469, -0.3469, -0.2015), (0.2725, -0.4079, -0.2015), (0.1877, -0.4532, -0.2015), (0.0957, -0.4811, -0.2015), (-4.647e-07, -0.4905, -0.2015), (-0.0957, -0.4811, -0.2015), (-0.1877, -0.4532, -0.2015), (-0.2725, -0.4079, -0.2015), (-0.3469, -0.3469, -0.2015), (-0.4079, -0.2725, -0.2015), (-0.4532, -0.1877, -0.2015), (-0.4811, -0.0957, -0.2015), (-0.4905, 7.312e-07, -0.2015), (-0.4811, 0.0957, -0.2015), (-0.4532, 0.1877, -0.2015), (-0.4079, 0.2725, -0.2015), (-0.3469, 0.3469, -0.2015), (-0.2725, 0.4079, -0.2015), (-0.1877, 0.4532, -0.2015), (-0.0957, 0.4811, -0.2015), (-3.883e-07, 0.4905, 0.6877), (0.0957, 0.4811, 0.6877), (0.1877, 0.4532, 0.6877), (0.2725, 0.4079, 0.6877), (0.3469, 0.3469, 0.6877), (0.4079, 0.2725, 0.6877), (0.4532, 0.1877, 0.6877), (0.4811, 0.0957, 0.6877), (0.4905, 2.945e-07, 0.6877), (0.4811, -0.0957, 0.6877), (0.4532, -0.1877, 0.6877), (0.4079, -0.2725, 0.6877), (0.3469, -0.3469, 0.6877), (0.2725, -0.4079, 0.6877), (0.1877, -0.4532, 0.6877), (0.0957, -0.4811, 0.6877), (-5.481e-07, -0.4905, 0.6877), (-0.0957, -0.4811, 0.6877), (-0.1877, -0.4532, 0.6877), (-0.2725, -0.4079, 0.6877), (-0.3469, -0.3469, 0.6877), (-0.4079, -0.2725, 0.6877), (-0.4532, -0.1877, 0.6877), (-0.4811, -0.0957, 0.6877), (-0.4905, 7.312e-07, 0.6877), (-0.4811, 0.0957, 0.6877), (-0.4532, 0.1877, 0.6877), (-0.4079, 0.2725, 0.6877), (-0.3469, 0.3469, 0.6877), (-0.2725, 0.4079, 0.6877), (-0.1877, 0.4532, 0.6877), (-0.0957, 0.4811, 0.6877), (-0.03397, 0.1708, 1.202), (-0.06664, 0.1609, 1.202), (-0.09675, 0.1448, 1.202), (-0.1231, 0.1231, 1.202), (-0.1448, 0.09675, 1.202), (-0.1609, 0.06664, 1.202), (-0.1708, 0.03397, 1.202), (-0.1741, 8.407e-07, 1.202), (-0.1708, -0.03397, 1.202), (-0.1609, -0.06664, 1.202), (-0.1448, -0.09675, 1.202), (-0.1231, -0.1231, 1.202), (-0.09675, -0.1448, 1.202), (-0.06664, -0.1609, 1.202), (-0.03397, -0.1708, 1.202), (-3.63e-07, -0.1741, 1.202), (0.03397, -0.1708, 1.202), (0.06664, -0.1609, 1.202), (0.09675, -0.1448, 1.202), (0.1231, -0.1231, 1.202), (0.1448, -0.09675, 1.202), (0.1609, -0.06664, 1.202), (0.1708, -0.03397, 1.202), (0.1741, 6.594e-07, 1.202), (0.1708, 0.03397, 1.202), (0.1609, 0.06664, 1.202), (0.1448, 0.09675, 1.202), (0.1231, 0.1231, 1.202), (0.09675, 0.1448, 1.202), (0.06664, 0.1609, 1.202), (0.03397, 0.1708, 1.202), (-3.716e-07, 0.1741, 1.202), (-3.93e-07, 0.588, 0.6877), (0.1147, 0.5767, 0.6877), (0.225, 0.5433, 0.6877), (0.3267, 0.4889, 0.6877), (0.4158, 0.4158, 0.6877), (0.4889, 0.3267, 0.6877), (0.5433, 0.225, 0.6877), (0.5767, 0.1147, 0.6877), (0.588, 3.531e-07, 0.6877), (0.5767, -0.1147, 0.6877), (0.5433, -0.225, 0.6877), (0.4889, -0.3267, 0.6877), (0.4158, -0.4158, 0.6877), (0.3267, -0.4889, 0.6877), (0.225, -0.5433, 0.6877), (0.1147, -0.5767, 0.6877), (-5.846e-07, -0.588, 0.6877), (-0.1147, -0.5767, 0.6877), (-0.225, -0.5433, 0.6877), (-0.3267, -0.4889, 0.6877), (-0.4158, -0.4158, 0.6877), (-0.4889, -0.3267, 0.6877), (-0.5433, -0.225, 0.6877), (-0.5767, -0.1147, 0.6877), (-0.588, 8.765e-07, 0.6877), (-0.5767, 0.1147, 0.6877), (-0.5433, 0.225, 0.6877), (-0.4889, 0.3267, 0.6877), (-0.4158, 0.4158, 0.6877), (-0.3267, 0.4889, 0.6877), (-0.225, 0.5433, 0.6877), (-0.1147, 0.5767, 0.6877), (-3.789e-07, 0.588, 0.76), (0.1147, 0.5767, 0.76), (0.225, 0.5433, 0.76), (0.3267, 0.4889, 0.76), (0.4158, 0.4158, 0.76), (0.4889, 0.3267, 0.76), (0.5433, 0.225, 0.76), (0.5767, 0.1147, 0.76), (0.588, 3.531e-07, 0.76), (0.5767, -0.1147, 0.76), (0.5433, -0.225, 0.76), (0.4889, -0.3267, 0.76), (0.4158, -0.4158, 0.76), (0.3267, -0.4889, 0.76), (0.225, -0.5433, 0.76), (0.1147, -0.5767, 0.76), (-5.705e-07, -0.588, 0.76), (-0.1147, -0.5767, 0.76), (-0.225, -0.5433, 0.76), (-0.3267, -0.4889, 0.76), (-0.4158, -0.4158, 0.76), (-0.4889, -0.3267, 0.76), (-0.5433, -0.225, 0.76), (-0.5767, -0.1147, 0.76), (-0.588, 8.765e-07, 0.76), (-0.5767, 0.1147, 0.76), (-0.5433, 0.225, 0.76), (-0.4889, 0.3267, 0.76), (-0.4158, 0.4158, 0.76), (-0.3267, 0.4889, 0.76), (-0.225, 0.5433, 0.76), (-0.1147, 0.5767, 0.76), (-3.286e-07, 0.2633, 1.202), (-0.05136, 0.2582, 1.202), (-0.1008, 0.2432, 1.202), (-0.1463, 0.2189, 1.202), (-0.1862, 0.1862, 1.202), (-0.2189, 0.1463, 1.202), (-0.2432, 0.1008, 1.202), (-0.2582, 0.05137, 1.202), (-0.2633, 9.191e-07, 1.202), (-0.2582, -0.05136, 1.202), (-0.2432, -0.1008, 1.202), (-0.2189, -0.1463, 1.202), (-0.1862, -0.1862, 1.202), (-0.1463, -0.2189, 1.202), (-0.1008, -0.2432, 1.202), (-0.05137, -0.2582, 1.202), (-4.144e-07, -0.2633, 1.202), (0.05136, -0.2582, 1.202), (0.1008, -0.2432, 1.202), (0.1463, -0.2189, 1.202), (0.1862, -0.1862, 1.202), (0.2189, -0.1463, 1.202), (0.2432, -0.1008, 1.202), (0.2582, -0.05136, 1.202), (0.2633, 6.848e-07, 1.202), (0.2582, 0.05137, 1.202), (0.2432, 0.1008, 1.202), (0.2189, 0.1463, 1.202), (0.1862, 0.1862, 1.202), (0.1463, 0.2189, 1.202), (0.1008, 0.2432, 1.202), (0.05136, 0.2582, 1.202), (-0.03397, 0.1708, -1.241), (-0.06664, 0.1609, -1.241), (-0.09675, 0.1448, -1.241), (-0.1231, 0.1231, -1.241), (-0.1448, 0.09675, -1.241), (-0.1609, 0.06664, -1.241), (-0.1708, 0.03397, -1.241), (-0.1741, 8.407e-07, -1.241), (-0.1708, -0.03397, -1.241), (-0.1609, -0.06664, -1.241), (-0.1448, -0.09675, -1.241), (-0.1231, -0.1231, -1.241), (-0.09675, -0.1448, -1.241), (-0.06664, -0.1609, -1.241), (-0.03397, -0.1708, -1.241), (-3.114e-07, -0.1741, -1.241), (0.03397, -0.1708, -1.241), (0.06664, -0.1609, -1.241), (0.09675, -0.1448, -1.241), (0.1231, -0.1231, -1.241), (0.1448, -0.09675, -1.241), (0.1609, -0.06664, -1.241), (0.1708, -0.03397, -1.241), (0.1741, 6.594e-07, -1.241), (0.1708, 0.03397, -1.241), (0.1609, 0.06664, -1.241), (0.1448, 0.09675, -1.241), (0.1231, 0.1231, -1.241), (0.09675, 0.1448, -1.241), (0.06664, 0.1609, -1.241), (0.03397, 0.1708, -1.241), (-3.201e-07, 0.1741, -1.241)], [], [(0, 1, 3, 2), (2, 3, 5, 4), (4, 5, 7, 6), (6, 7, 9, 8), (8, 9, 11, 10), (10, 11, 13, 12), (12, 13, 15, 14), (14, 15, 17, 16), (16, 17, 19, 18), (18, 19, 21, 20), (20, 21, 23, 22), (22, 23, 25, 24), (24, 25, 27, 26), (26, 27, 29, 28), (28, 29, 31, 30), (30, 31, 33, 32), (32, 33, 35, 34), (34, 35, 37, 36), (36, 37, 39, 38), (38, 39, 41, 40), (40, 41, 43, 42), (42, 43, 45, 44), (44, 45, 47, 46), (46, 47, 49, 48), (48, 49, 51, 50), (50, 51, 53, 52), (52, 53, 55, 54), (54, 55, 57, 56), (56, 57, 59, 58), (58, 59, 61, 60), (17, 15, 71, 72), (60, 61, 63, 62), (62, 63, 1, 0), (0, 2, 4, 6, 8, 10, 12, 14, 16, 18, 20, 22, 24, 26, 28, 30, 32, 34, 36, 38, 40, 42, 44, 46, 48, 50, 52, 54, 56, 58, 60, 62), (72, 71, 103, 104), (35, 33, 80, 81), (53, 51, 89, 90), (9, 7, 67, 68), (27, 25, 76, 77), (45, 43, 85, 86), (63, 61, 94, 95), (19, 17, 72, 73), (37, 35, 81, 82), (55, 53, 90, 91), (11, 9, 68, 69), (29, 27, 77, 78), (47, 45, 86, 87), (3, 1, 64, 65), (1, 63, 95, 64), (21, 19, 73, 74), (39, 37, 82, 83), (57, 55, 91, 92), (13, 11, 69, 70), (31, 29, 78, 79), (49, 47, 87, 88), (5, 3, 65, 66), (23, 21, 74, 75), (41, 39, 83, 84), (59, 57, 92, 93), (15, 13, 70, 71), (33, 31, 79, 80), (51, 49, 88, 89), (7, 5, 66, 67), (25, 23, 75, 76), (43, 41, 84, 85), (61, 59, 93, 94), (149, 150, 278, 277), (86, 85, 117, 118), (73, 72, 104, 105), (87, 86, 118, 119), (74, 73, 105, 106), (88, 87, 119, 120), (75, 74, 106, 107), (89, 88, 120, 121), (76, 75, 107, 108), (90, 89, 121, 122), (77, 76, 108, 109), (91, 90, 122, 123), (78, 77, 109, 110), (65, 64, 96, 97), (92, 91, 123, 124), (79, 78, 110, 111), (66, 65, 97, 98), (93, 92, 124, 125), (80, 79, 111, 112), (67, 66, 98, 99), (94, 93, 125, 126), (81, 80, 112, 113), (68, 67, 99, 100), (95, 94, 126, 127), (82, 81, 113, 114), (69, 68, 100, 101), (64, 95, 127, 96), (83, 82, 114, 115), (70, 69, 101, 102), (84, 83, 115, 116), (71, 70, 102, 103), (85, 84, 116, 117), (120, 119, 183, 184), (106, 105, 169, 170), (119, 118, 182, 183), (105, 104, 168, 169), (118, 117, 181, 182), (104, 103, 167, 168), (117, 116, 180, 181), (103, 102, 166, 167), (116, 115, 179, 180), (102, 101, 165, 166), (115, 114, 178, 179), (96, 127, 191, 160), (101, 100, 164, 165), (114, 113, 177, 178), (127, 126, 190, 191), (100, 99, 163, 164), (113, 112, 176, 177), (126, 125, 189, 190), (99, 98, 162, 163), (112, 111, 175, 176), (125, 124, 188, 189), (98, 97, 161, 162), (111, 110, 174, 175), (124, 123, 187, 188), (97, 96, 160, 161), (110, 109, 173, 174), (123, 122, 186, 187), (109, 108, 172, 173), (122, 121, 185, 186), (108, 107, 171, 172), (121, 120, 184, 185), (107, 106, 170, 171), (171, 170, 202, 203), (217, 216, 232, 231), (185, 184, 216, 217), (172, 171, 203, 204), (186, 185, 217, 218), (173, 172, 204, 205), (187, 186, 218, 219), (174, 173, 205, 206), (161, 160, 192, 193), (188, 187, 219, 220), (175, 174, 206, 207), (162, 161, 193, 194), (189, 188, 220, 221), (176, 175, 207, 208), (163, 162, 194, 195), (190, 189, 221, 222), (177, 176, 208, 209), (164, 163, 195, 196), (191, 190, 222, 223), (178, 177, 209, 210), (165, 164, 196, 197), (160, 191, 223, 192), (179, 178, 210, 211), (166, 165, 197, 198), (180, 179, 211, 212), (167, 166, 198, 199), (181, 180, 212, 213), (168, 167, 199, 200), (182, 181, 213, 214), (169, 168, 200, 201), (183, 182, 214, 215), (170, 169, 201, 202), (184, 183, 215, 216), (204, 203, 245, 244), (218, 217, 231, 230), (205, 204, 244, 243), (219, 218, 230, 229), (206, 205, 243, 242), (193, 192, 224, 255), (220, 219, 229, 228), (207, 206, 242, 241), (194, 193, 255, 254), (221, 220, 228, 227), (208, 207, 241, 240), (195, 194, 254, 253), (222, 221, 227, 226), (209, 208, 240, 239), (196, 195, 253, 252), (223, 222, 226, 225), (210, 209, 239, 238), (197, 196, 252, 251), (192, 223, 225, 224), (211, 210, 238, 237), (198, 197, 251, 250), (212, 211, 237, 236), (199, 198, 250, 249), (213, 212, 236, 235), (200, 199, 249, 248), (214, 213, 235, 234), (201, 200, 248, 247), (215, 214, 234, 233), (202, 201, 247, 246), (216, 215, 233, 232), (203, 202, 246, 245), (128, 159, 224, 225), (129, 128, 225, 226), (130, 129, 226, 227), (131, 130, 227, 228), (132, 131, 228, 229), (133, 132, 229, 230), (134, 133, 230, 231), (135, 134, 231, 232), (136, 135, 232, 233), (137, 136, 233, 234), (138, 137, 234, 235), (139, 138, 235, 236), (140, 139, 236, 237), (141, 140, 237, 238), (142, 141, 238, 239), (143, 142, 239, 240), (144, 143, 240, 241), (145, 144, 241, 242), (146, 145, 242, 243), (147, 146, 243, 244), (148, 147, 244, 245), (149, 148, 245, 246), (150, 149, 246, 247), (151, 150, 247, 248), (152, 151, 248, 249), (153, 152, 249, 250), (154, 153, 250, 251), (155, 154, 251, 252), (156, 155, 252, 253), (157, 156, 253, 254), (158, 157, 254, 255), (159, 158, 255, 224), (286, 287, 256, 257, 258, 259, 260, 261, 262, 263, 264, 265, 266, 267, 268, 269, 270, 271, 272, 273, 274, 275, 276, 277, 278, 279, 280, 281, 282, 283, 284, 285), (136, 137, 265, 264), (150, 151, 279, 278), (137, 138, 266, 265), (151, 152, 280, 279), (138, 139, 267, 266), (152, 153, 281, 280), (139, 140, 268, 267), (153, 154, 282, 281), (140, 141, 269, 268), (159, 128, 256, 287), (154, 155, 283, 282), (141, 142, 270, 269), (128, 129, 257, 256), (155, 156, 284, 283), (142, 143, 271, 270), (129, 130, 258, 257), (156, 157, 285, 284), (143, 144, 272, 271), (130, 131, 259, 258), (157, 158, 286, 285), (144, 145, 273, 272), (131, 132, 260, 259), (158, 159, 287, 286), (145, 146, 274, 273), (132, 133, 261, 260), (146, 147, 275, 274), (133, 134, 262, 261), (147, 148, 276, 275), (134, 135, 263, 262), (148, 149, 277, 276), (135, 136, 264, 263)])
me_cylinder.polygons.foreach_set('use_smooth', [True] * 258)
_uv = me_cylinder.uv_layers.new(name='UVMap')
_uv.uv.foreach_set('vector', [1.0, 0.5, 1.0, 1.0, 0.9688, 1.0, 0.9688, 0.5, 0.9688, 0.5, 0.9688, 1.0, 0.9375, 1.0, 0.9375, 0.5, 0.9375, 0.5, 0.9375, 1.0, 0.9062, 1.0, 0.9062, 0.5, 0.9062, 0.5, 0.9062, 1.0, 0.875, 1.0, 0.875, 0.5, 0.875, 0.5, 0.875, 1.0, 0.8438, 1.0, 0.8438, 0.5, 0.8438, 0.5, 0.8438, 1.0, 0.8125, 1.0, 0.8125, 0.5, 0.8125, 0.5, 0.8125, 1.0, 0.7812, 1.0, 0.7812, 0.5, 0.7812, 0.5, 0.7812, 1.0, 0.75, 1.0, 0.75, 0.5, 0.75, 0.5, 0.75, 1.0, 0.7188, 1.0, 0.7188, 0.5, 0.7188, 0.5, 0.7188, 1.0, 0.6875, 1.0, 0.6875, 0.5, 0.6875, 0.5, 0.6875, 1.0, 0.6562, 1.0, 0.6562, 0.5, 0.6562, 0.5, 0.6562, 1.0, 0.625, 1.0, 0.625, 0.5, 0.625, 0.5, 0.625, 1.0, 0.5938, 1.0, 0.5938, 0.5, 0.5938, 0.5, 0.5938, 1.0, 0.5625, 1.0, 0.5625, 0.5, 0.5625, 0.5, 0.5625, 1.0, 0.5312, 1.0, 0.5312, 0.5, 0.5312, 0.5, 0.5312, 1.0, 0.5, 1.0, 0.5, 0.5, 0.5, 0.5, 0.5, 1.0, 0.4688, 1.0, 0.4688, 0.5, 0.4688, 0.5, 0.4688, 1.0, 0.4375, 1.0, 0.4375, 0.5, 0.4375, 0.5, 0.4375, 1.0, 0.4062, 1.0, 0.4062, 0.5, 0.4062, 0.5, 0.4062, 1.0, 0.375, 1.0, 0.375, 0.5, 0.375, 0.5, 0.375, 1.0, 0.3438, 1.0, 0.3438, 0.5, 0.3438, 0.5, 0.3438, 1.0, 0.3125, 1.0, 0.3125, 0.5, 0.3125, 0.5, 0.3125, 1.0, 0.2812, 1.0, 0.2812, 0.5, 0.2812, 0.5, 0.2812, 1.0, 0.25, 1.0, 0.25, 0.5, 0.25, 0.5, 0.25, 1.0, 0.2188, 1.0, 0.2188, 0.5, 0.2188, 0.5, 0.2188, 1.0, 0.1875, 1.0, 0.1875, 0.5, 0.1875, 0.5, 0.1875, 1.0, 0.1562, 1.0, 0.1562, 0.5, 0.1562, 0.5, 0.1562, 1.0, 0.125, 1.0, 0.125, 0.5, 0.125, 0.5, 0.125, 1.0, 0.09375, 1.0, 0.09375, 0.5, 0.09375, 0.5, 0.09375, 1.0, 0.0625, 1.0, 0.0625, 0.5, 0.75, 1.0, 0.7812, 1.0, 0.7812, 1.0, 0.75, 1.0, 0.0625, 0.5, 0.0625, 1.0, 0.03125, 1.0, 0.03125, 0.5, 0.03125, 0.5, 0.03125, 1.0, 0.0, 1.0, 0.0, 0.5, 0.75, 0.49, 0.7968, 0.4854, 0.8418, 0.4717, 0.8833, 0.4496, 0.9197, 0.4197, 0.9496, 0.3833, 0.9717, 0.3418, 0.9854, 0.2968, 0.99, 0.25, 0.9854, 0.2032, 0.9717, 0.1582, 0.9496, 0.1167, 0.9197, 0.08029, 0.8833, 0.05045, 0.8418, 0.02827, 0.7968, 0.01461, 0.75, 0.01, 0.7032, 0.01461, 0.6582, 0.02827, 0.6167, 0.05045, 0.5803, 0.08029, 0.5504, 0.1167, 0.5283, 0.1582, 0.5146, 0.2032, 0.51, 0.25, 0.5146, 0.2968, 0.5283, 0.3418, 0.5504, 0.3833, 0.5803, 0.4197, 0.6167, 0.4496, 0.6582, 0.4717, 0.7032, 0.4854, 0.75, 1.0, 0.7812, 1.0, 0.7812, 1.0, 0.75, 1.0, 0.4688, 1.0, 0.5, 1.0, 0.5, 1.0, 0.4688, 1.0, 0.1875, 1.0, 0.2188, 1.0, 0.2188, 1.0, 0.1875, 1.0, 0.875, 1.0, 0.9062, 1.0, 0.9062, 1.0, 0.875, 1.0, 0.5938, 1.0, 0.625, 1.0, 0.625, 1.0, 0.5938, 1.0, 0.3125, 1.0, 0.3438, 1.0, 0.3438, 1.0, 0.3125, 1.0, 0.03125, 1.0, 0.0625, 1.0, 0.0625, 1.0, 0.03125, 1.0, 0.7188, 1.0, 0.75, 1.0, 0.75, 1.0, 0.7188, 1.0, 0.4375, 1.0, 0.4688, 1.0, 0.4688, 1.0, 0.4375, 1.0, 0.1562, 1.0, 0.1875, 1.0, 0.1875, 1.0, 0.1562, 1.0, 0.8438, 1.0, 0.875, 1.0, 0.875, 1.0, 0.8438, 1.0, 0.5625, 1.0, 0.5938, 1.0, 0.5938, 1.0, 0.5625, 1.0, 0.2812, 1.0, 0.3125, 1.0, 0.3125, 1.0, 0.2812, 1.0, 0.9688, 1.0, 1.0, 1.0, 1.0, 1.0, 0.9688, 1.0, 0.0, 1.0, 0.03125, 1.0, 0.03125, 1.0, 0.0, 1.0, 0.6875, 1.0, 0.7188, 1.0, 0.7188, 1.0, 0.6875, 1.0, 0.4062, 1.0, 0.4375, 1.0, 0.4375, 1.0, 0.4062, 1.0, 0.125, 1.0, 0.1562, 1.0, 0.1562, 1.0, 0.125, 1.0, 0.8125, 1.0, 0.8438, 1.0, 0.8438, 1.0, 0.8125, 1.0, 0.5312, 1.0, 0.5625, 1.0, 0.5625, 1.0, 0.5312, 1.0, 0.25, 1.0, 0.2812, 1.0, 0.2812, 1.0, 0.25, 1.0, 0.9375, 1.0, 0.9688, 1.0, 0.9688, 1.0, 0.9375, 1.0, 0.6562, 1.0, 0.6875, 1.0, 0.6875, 1.0, 0.6562, 1.0, 0.375, 1.0, 0.4062, 1.0, 0.4062, 1.0, 0.375, 1.0, 0.09375, 1.0, 0.125, 1.0, 0.125, 1.0, 0.09375, 1.0, 0.7812, 1.0, 0.8125, 1.0, 0.8125, 1.0, 0.7812, 1.0, 0.5, 1.0, 0.5312, 1.0, 0.5312, 1.0, 0.5, 1.0, 0.2188, 1.0, 0.25, 1.0, 0.25, 1.0, 0.2188, 1.0, 0.9062, 1.0, 0.9375, 1.0, 0.9375, 1.0, 0.9062, 1.0, 0.625, 1.0, 0.6562, 1.0, 0.6562, 1.0, 0.625, 1.0, 0.3438, 1.0, 0.375, 1.0, 0.375, 1.0, 0.3438, 1.0, 0.0625, 1.0, 0.09375, 1.0, 0.09375, 1.0, 0.0625, 1.0, 0.3967, 0.1893, 0.4057, 0.219, 0.4057, 0.219, 0.3967, 0.1893, 0.3125, 1.0, 0.3438, 1.0, 0.3438, 1.0, 0.3125, 1.0, 0.7188, 1.0, 0.75, 1.0, 0.75, 1.0, 0.7188, 1.0, 0.2812, 1.0, 0.3125, 1.0, 0.3125, 1.0, 0.2812, 1.0, 0.6875, 1.0, 0.7188, 1.0, 0.7188, 1.0, 0.6875, 1.0, 0.25, 1.0, 0.2812, 1.0, 0.2812, 1.0, 0.25, 1.0, 0.6562, 1.0, 0.6875, 1.0, 0.6875, 1.0, 0.6562, 1.0, 0.2188, 1.0, 0.25, 1.0, 0.25, 1.0, 0.2188, 1.0, 0.625, 1.0, 0.6562, 1.0, 0.6562, 1.0, 0.625, 1.0, 0.1875, 1.0, 0.2188, 1.0, 0.2188, 1.0, 0.1875, 1.0, 0.5938, 1.0, 0.625, 1.0, 0.625, 1.0, 0.5938, 1.0, 0.1562, 1.0, 0.1875, 1.0, 0.1875, 1.0, 0.1562, 1.0, 0.5625, 1.0, 0.5938, 1.0, 0.5938, 1.0, 0.5625, 1.0, 0.9688, 1.0, 1.0, 1.0, 1.0, 1.0, 0.9688, 1.0, 0.125, 1.0, 0.1562, 1.0, 0.1562, 1.0, 0.125, 1.0, 0.5312, 1.0, 0.5625, 1.0, 0.5625, 1.0, 0.5312, 1.0, 0.9375, 1.0, 0.9688, 1.0, 0.9688, 1.0, 0.9375, 1.0, 0.09375, 1.0, 0.125, 1.0, 0.125, 1.0, 0.09375, 1.0, 0.5, 1.0, 0.5312, 1.0, 0.5312, 1.0, 0.5, 1.0, 0.9062, 1.0, 0.9375, 1.0, 0.9375, 1.0, 0.9062, 1.0, 0.0625, 1.0, 0.09375, 1.0, 0.09375, 1.0, 0.0625, 1.0, 0.4688, 1.0, 0.5, 1.0, 0.5, 1.0, 0.4688, 1.0, 0.875, 1.0, 0.9062, 1.0, 0.9062, 1.0, 0.875, 1.0, 0.03125, 1.0, 0.0625, 1.0, 0.0625, 1.0, 0.03125, 1.0, 0.4375, 1.0, 0.4688, 1.0, 0.4688, 1.0, 0.4375, 1.0, 0.8438, 1.0, 0.875, 1.0, 0.875, 1.0, 0.8438, 1.0, 0.0, 1.0, 0.03125, 1.0, 0.03125, 1.0, 0.0, 1.0, 0.4062, 1.0, 0.4375, 1.0, 0.4375, 1.0, 0.4062, 1.0, 0.8125, 1.0, 0.8438, 1.0, 0.8438, 1.0, 0.8125, 1.0, 0.375, 1.0, 0.4062, 1.0, 0.4062, 1.0, 0.375, 1.0, 0.7812, 1.0, 0.8125, 1.0, 0.8125, 1.0, 0.7812, 1.0, 0.3438, 1.0, 0.375, 1.0, 0.375, 1.0, 0.3438, 1.0, 0.25, 1.0, 0.2812, 1.0, 0.2812, 1.0, 0.25, 1.0, 0.6875, 1.0, 0.7188, 1.0, 0.7188, 1.0, 0.6875, 1.0, 0.2812, 1.0, 0.3125, 1.0, 0.3125, 1.0, 0.2812, 1.0, 0.7188, 1.0, 0.75, 1.0, 0.75, 1.0, 0.7188, 1.0, 0.3125, 1.0, 0.3438, 1.0, 0.3438, 1.0, 0.3125, 1.0, 0.75, 1.0, 0.7812, 1.0, 0.7812, 1.0, 0.75, 1.0, 0.3438, 1.0, 0.375, 1.0, 0.375, 1.0, 0.3438, 1.0, 0.7812, 1.0, 0.8125, 1.0, 0.8125, 1.0, 0.7812, 1.0, 0.375, 1.0, 0.4062, 1.0, 0.4062, 1.0, 0.375, 1.0, 0.8125, 1.0, 0.8438, 1.0, 0.8438, 1.0, 0.8125, 1.0, 0.4062, 1.0, 0.4375, 1.0, 0.4375, 1.0, 0.4062, 1.0, 0.0, 1.0, 0.03125, 1.0, 0.03125, 1.0, 0.0, 1.0, 0.8438, 1.0, 0.875, 1.0, 0.875, 1.0, 0.8438, 1.0, 0.4375, 1.0, 0.4688, 1.0, 0.4688, 1.0, 0.4375, 1.0, 0.03125, 1.0, 0.0625, 1.0, 0.0625, 1.0, 0.03125, 1.0, 0.875, 1.0, 0.9062, 1.0, 0.9062, 1.0, 0.875, 1.0, 0.4688, 1.0, 0.5, 1.0, 0.5, 1.0, 0.4688, 1.0, 0.0625, 1.0, 0.09375, 1.0, 0.09375, 1.0, 0.0625, 1.0, 0.9062, 1.0, 0.9375, 1.0, 0.9375, 1.0, 0.9062, 1.0, 0.5, 1.0, 0.5312, 1.0, 0.5312, 1.0, 0.5, 1.0, 0.09375, 1.0, 0.125, 1.0, 0.125, 1.0, 0.09375, 1.0, 0.9375, 1.0, 0.9688, 1.0, 0.9688, 1.0, 0.9375, 1.0, 0.5312, 1.0, 0.5625, 1.0, 0.5625, 1.0, 0.5312, 1.0, 0.125, 1.0, 0.1562, 1.0, 0.1562, 1.0, 0.125, 1.0, 0.9688, 1.0, 1.0, 1.0, 1.0, 1.0, 0.9688, 1.0, 0.5625, 1.0, 0.5938, 1.0, 0.5938, 1.0, 0.5625, 1.0, 0.1562, 1.0, 0.1875, 1.0, 0.1875, 1.0, 0.1562, 1.0, 0.5938, 1.0, 0.625, 1.0, 0.625, 1.0, 0.5938, 1.0, 0.1875, 1.0, 0.2188, 1.0, 0.2188, 1.0, 0.1875, 1.0, 0.625, 1.0, 0.6562, 1.0, 0.6562, 1.0, 0.625, 1.0, 0.2188, 1.0, 0.25, 1.0, 0.25, 1.0, 0.2188, 1.0, 0.6562, 1.0, 0.6875, 1.0, 0.6875, 1.0, 0.6562, 1.0, 0.6562, 1.0, 0.6875, 1.0, 0.6875, 1.0, 0.6562, 1.0, 0.2188, 1.0, 0.25, 1.0, 0.25, 1.0, 0.2188, 1.0, 0.2188, 1.0, 0.25, 1.0, 0.25, 1.0, 0.2188, 1.0, 0.625, 1.0, 0.6562, 1.0, 0.6562, 1.0, 0.625, 1.0, 0.1875, 1.0, 0.2188, 1.0, 0.2188, 1.0, 0.1875, 1.0, 0.5938, 1.0, 0.625, 1.0, 0.625, 1.0, 0.5938, 1.0, 0.1562, 1.0, 0.1875, 1.0, 0.1875, 1.0, 0.1562, 1.0, 0.5625, 1.0, 0.5938, 1.0, 0.5938, 1.0, 0.5625, 1.0, 0.9688, 1.0, 1.0, 1.0, 1.0, 1.0, 0.9688, 1.0, 0.125, 1.0, 0.1562, 1.0, 0.1562, 1.0, 0.125, 1.0, 0.5312, 1.0, 0.5625, 1.0, 0.5625, 1.0, 0.5312, 1.0, 0.9375, 1.0, 0.9688, 1.0, 0.9688, 1.0, 0.9375, 1.0, 0.09375, 1.0, 0.125, 1.0, 0.125, 1.0, 0.09375, 1.0, 0.5, 1.0, 0.5312, 1.0, 0.5312, 1.0, 0.5, 1.0, 0.9062, 1.0, 0.9375, 1.0, 0.9375, 1.0, 0.9062, 1.0, 0.0625, 1.0, 0.09375, 1.0, 0.09375, 1.0, 0.0625, 1.0, 0.4688, 1.0, 0.5, 1.0, 0.5, 1.0, 0.4688, 1.0, 0.875, 1.0, 0.9062, 1.0, 0.9062, 1.0, 0.875, 1.0, 0.03125, 1.0, 0.0625, 1.0, 0.0625, 1.0, 0.03125, 1.0, 0.4375, 1.0, 0.4688, 1.0, 0.4688, 1.0, 0.4375, 1.0, 0.8438, 1.0, 0.875, 1.0, 0.875, 1.0, 0.8438, 1.0, 0.0, 1.0, 0.03125, 1.0, 0.03125, 1.0, 0.0, 1.0, 0.4062, 1.0, 0.4375, 1.0, 0.4375, 1.0, 0.4062, 1.0, 0.8125, 1.0, 0.8438, 1.0, 0.8438, 1.0, 0.8125, 1.0, 0.375, 1.0, 0.4062, 1.0, 0.4062, 1.0, 0.375, 1.0, 0.7812, 1.0, 0.8125, 1.0, 0.8125, 1.0, 0.7812, 1.0, 0.3438, 1.0, 0.375, 1.0, 0.375, 1.0, 0.3438, 1.0, 0.75, 1.0, 0.7812, 1.0, 0.7812, 1.0, 0.75, 1.0, 0.3125, 1.0, 0.3438, 1.0, 0.3438, 1.0, 0.3125, 1.0, 0.7188, 1.0, 0.75, 1.0, 0.75, 1.0, 0.7188, 1.0, 0.2812, 1.0, 0.3125, 1.0, 0.3125, 1.0, 0.2812, 1.0, 0.6875, 1.0, 0.7188, 1.0, 0.7188, 1.0, 0.6875, 1.0, 0.25, 1.0, 0.2812, 1.0, 0.2812, 1.0, 0.25, 1.0, 0.625, 1.0, 0.6562, 1.0, 0.6562, 1.0, 0.625, 1.0, 0.1875, 1.0, 0.2188, 1.0, 0.2188, 1.0, 0.1875, 1.0, 0.5938, 1.0, 0.625, 1.0, 0.625, 1.0, 0.5938, 1.0, 0.1562, 1.0, 0.1875, 1.0, 0.1875, 1.0, 0.1562, 1.0, 0.5625, 1.0, 0.5938, 1.0, 0.5938, 1.0, 0.5625, 1.0, 0.9688, 1.0, 1.0, 1.0, 1.0, 1.0, 0.9688, 1.0, 0.125, 1.0, 0.1562, 1.0, 0.1562, 1.0, 0.125, 1.0, 0.5312, 1.0, 0.5625, 1.0, 0.5625, 1.0, 0.5312, 1.0, 0.9375, 1.0, 0.9688, 1.0, 0.9688, 1.0, 0.9375, 1.0, 0.09375, 1.0, 0.125, 1.0, 0.125, 1.0, 0.09375, 1.0, 0.5, 1.0, 0.5312, 1.0, 0.5312, 1.0, 0.5, 1.0, 0.9062, 1.0, 0.9375, 1.0, 0.9375, 1.0, 0.9062, 1.0, 0.0625, 1.0, 0.09375, 1.0, 0.09375, 1.0, 0.0625, 1.0, 0.4688, 1.0, 0.5, 1.0, 0.5, 1.0, 0.4688, 1.0, 0.875, 1.0, 0.9062, 1.0, 0.9062, 1.0, 0.875, 1.0, 0.03125, 1.0, 0.0625, 1.0, 0.0625, 1.0, 0.03125, 1.0, 0.4375, 1.0, 0.4688, 1.0, 0.4688, 1.0, 0.4375, 1.0, 0.8438, 1.0, 0.875, 1.0, 0.875, 1.0, 0.8438, 1.0, 0.0, 1.0, 0.03125, 1.0, 0.03125, 1.0, 0.0, 1.0, 0.4062, 1.0, 0.4375, 1.0, 0.4375, 1.0, 0.4062, 1.0, 0.8125, 1.0, 0.8438, 1.0, 0.8438, 1.0, 0.8125, 1.0, 0.375, 1.0, 0.4062, 1.0, 0.4062, 1.0, 0.375, 1.0, 0.7812, 1.0, 0.8125, 1.0, 0.8125, 1.0, 0.7812, 1.0, 0.3438, 1.0, 0.375, 1.0, 0.375, 1.0, 0.3438, 1.0, 0.75, 1.0, 0.7812, 1.0, 0.7812, 1.0, 0.75, 1.0, 0.3125, 1.0, 0.3438, 1.0, 0.3438, 1.0, 0.3125, 1.0, 0.7188, 1.0, 0.75, 1.0, 0.75, 1.0, 0.7188, 1.0, 0.2812, 1.0, 0.3125, 1.0, 0.3125, 1.0, 0.2812, 1.0, 0.6875, 1.0, 0.7188, 1.0, 0.7188, 1.0, 0.6875, 1.0, 0.25, 1.0, 0.2812, 1.0, 0.2812, 1.0, 0.25, 1.0, 0.6562, 1.0, 0.6875, 1.0, 0.6875, 1.0, 0.6562, 1.0, 0.219, 0.4057, 0.25, 0.4087, 0.25, 0.49, 0.2032, 0.4854, 0.1893, 0.3967, 0.219, 0.4057, 0.2032, 0.4854, 0.1582, 0.4717, 0.1618, 0.382, 0.1893, 0.3967, 0.1582, 0.4717, 0.1167, 0.4496, 0.1378, 0.3622, 0.1618, 0.382, 0.1167, 0.4496, 0.08029, 0.4197, 0.118, 0.3382, 0.1378, 0.3622, 0.08029, 0.4197, 0.05045, 0.3833, 0.1033, 0.3107, 0.118, 0.3382, 0.05045, 0.3833, 0.02827, 0.3418, 0.09431, 0.281, 0.1033, 0.3107, 0.02827, 0.3418, 0.01461, 0.2968, 0.09126, 0.25, 0.09431, 0.281, 0.01461, 0.2968, 0.01, 0.25, 0.09431, 0.219, 0.09126, 0.25, 0.01, 0.25, 0.01461, 0.2032, 0.1033, 0.1893, 0.09431, 0.219, 0.01461, 0.2032, 0.02827, 0.1582, 0.118, 0.1618, 0.1033, 0.1893, 0.02827, 0.1582, 0.05045, 0.1167, 0.1378, 0.1378, 0.118, 0.1618, 0.05045, 0.1167, 0.08029, 0.08029, 0.1618, 0.118, 0.1378, 0.1378, 0.08029, 0.08029, 0.1167, 0.05045, 0.1893, 0.1033, 0.1618, 0.118, 0.1167, 0.05045, 0.1582, 0.02827, 0.219, 0.09431, 0.1893, 0.1033, 0.1582, 0.02827, 0.2032, 0.01461, 0.25, 0.09126, 0.219, 0.09431, 0.2032, 0.01461, 0.25, 0.01, 0.281, 0.09431, 0.25, 0.09126, 0.25, 0.01, 0.2968, 0.01461, 0.3107, 0.1033, 0.281, 0.09431, 0.2968, 0.01461, 0.3418, 0.02827, 0.3382, 0.118, 0.3107, 0.1033, 0.3418, 0.02827, 0.3833, 0.05045, 0.3622, 0.1378, 0.3382, 0.118, 0.3833, 0.05045, 0.4197, 0.08029, 0.382, 0.1618, 0.3622, 0.1378, 0.4197, 0.08029, 0.4496, 0.1167, 0.3967, 0.1893, 0.382, 0.1618, 0.4496, 0.1167, 0.4717, 0.1582, 0.4057, 0.219, 0.3967, 0.1893, 0.4717, 0.1582, 0.4854, 0.2032, 0.4087, 0.25, 0.4057, 0.219, 0.4854, 0.2032, 0.49, 0.25, 0.4057, 0.281, 0.4087, 0.25, 0.49, 0.25, 0.4854, 0.2968, 0.3967, 0.3107, 0.4057, 0.281, 0.4854, 0.2968, 0.4717, 0.3418, 0.382, 0.3382, 0.3967, 0.3107, 0.4717, 0.3418, 0.4496, 0.3833, 0.3622, 0.3622, 0.382, 0.3382, 0.4496, 0.3833, 0.4197, 0.4197, 0.3382, 0.382, 0.3622, 0.3622, 0.4197, 0.4197, 0.3833, 0.4496, 0.3107, 0.3967, 0.3382, 0.382, 0.3833, 0.4496, 0.3418, 0.4717, 0.281, 0.4057, 0.3107, 0.3967, 0.3418, 0.4717, 0.2968, 0.4854, 0.25, 0.4087, 0.281, 0.4057, 0.2968, 0.4854, 0.25, 0.49, 0.281, 0.4057, 0.25, 0.4087, 0.219, 0.4057, 0.1893, 0.3967, 0.1618, 0.382, 0.1378, 0.3622, 0.118, 0.3382, 0.1033, 0.3107, 0.09431, 0.281, 0.09126, 0.25, 0.09431, 0.219, 0.1033, 0.1893, 0.118, 0.1618, 0.1378, 0.1378, 0.1618, 0.118, 0.1893, 0.1033, 0.219, 0.09431, 0.25, 0.09126, 0.281, 0.09431, 0.3107, 0.1033, 0.3382, 0.118, 0.3622, 0.1378, 0.382, 0.1618, 0.3967, 0.1893, 0.4057, 0.219, 0.4087, 0.25, 0.4057, 0.281, 0.3967, 0.3107, 0.382, 0.3382, 0.3622, 0.3622, 0.3382, 0.382, 0.3107, 0.3967, 0.09431, 0.219, 0.1033, 0.1893, 0.1033, 0.1893, 0.09431, 0.219, 0.4057, 0.219, 0.4087, 0.25, 0.4087, 0.25, 0.4057, 0.219, 0.1033, 0.1893, 0.118, 0.1618, 0.118, 0.1618, 0.1033, 0.1893, 0.4087, 0.25, 0.4057, 0.281, 0.4057, 0.281, 0.4087, 0.25, 0.118, 0.1618, 0.1378, 0.1378, 0.1378, 0.1378, 0.118, 0.1618, 0.4057, 0.281, 0.3967, 0.3107, 0.3967, 0.3107, 0.4057, 0.281, 0.1378, 0.1378, 0.1618, 0.118, 0.1618, 0.118, 0.1378, 0.1378, 0.3967, 0.3107, 0.382, 0.3382, 0.382, 0.3382, 0.3967, 0.3107, 0.1618, 0.118, 0.1893, 0.1033, 0.1893, 0.1033, 0.1618, 0.118, 0.25, 0.4087, 0.219, 0.4057, 0.219, 0.4057, 0.25, 0.4087, 0.382, 0.3382, 0.3622, 0.3622, 0.3622, 0.3622, 0.382, 0.3382, 0.1893, 0.1033, 0.219, 0.09431, 0.219, 0.09431, 0.1893, 0.1033, 0.219, 0.4057, 0.1893, 0.3967, 0.1893, 0.3967, 0.219, 0.4057, 0.3622, 0.3622, 0.3382, 0.382, 0.3382, 0.382, 0.3622, 0.3622, 0.219, 0.09431, 0.25, 0.09126, 0.25, 0.09126, 0.219, 0.09431, 0.1893, 0.3967, 0.1618, 0.382, 0.1618, 0.382, 0.1893, 0.3967, 0.3382, 0.382, 0.3107, 0.3967, 0.3107, 0.3967, 0.3382, 0.382, 0.25, 0.09126, 0.281, 0.09431, 0.281, 0.09431, 0.25, 0.09126, 0.1618, 0.382, 0.1378, 0.3622, 0.1378, 0.3622, 0.1618, 0.382, 0.3107, 0.3967, 0.281, 0.4057, 0.281, 0.4057, 0.3107, 0.3967, 0.281, 0.09431, 0.3107, 0.1033, 0.3107, 0.1033, 0.281, 0.09431, 0.1378, 0.3622, 0.118, 0.3382, 0.118, 0.3382, 0.1378, 0.3622, 0.281, 0.4057, 0.25, 0.4087, 0.25, 0.4087, 0.281, 0.4057, 0.3107, 0.1033, 0.3382, 0.118, 0.3382, 0.118, 0.3107, 0.1033, 0.118, 0.3382, 0.1033, 0.3107, 0.1033, 0.3107, 0.118, 0.3382, 0.3382, 0.118, 0.3622, 0.1378, 0.3622, 0.1378, 0.3382, 0.118, 0.1033, 0.3107, 0.09431, 0.281, 0.09431, 0.281, 0.1033, 0.3107, 0.3622, 0.1378, 0.382, 0.1618, 0.382, 0.1618, 0.3622, 0.1378, 0.09431, 0.281, 0.09126, 0.25, 0.09126, 0.25, 0.09431, 0.281, 0.382, 0.1618, 0.3967, 0.1893, 0.3967, 0.1893, 0.382, 0.1618, 0.09126, 0.25, 0.09431, 0.219, 0.09431, 0.219, 0.09126, 0.25])
me_cylinder.materials.append(mat_nozzle)
me_cylinder.use_remesh_preserve_volume = False
me_cylinder.use_remesh_preserve_attributes = False
me_cylinder.use_mirror_vertex_groups = False
me_cylinder.update()
me_cube_002 = bpy.data.meshes.new('Cube.002')
me_cube_002.from_pydata([(-2.745, -0.9349, -0.7933), (-2.745, -0.9349, 0.7933), (-2.745, 1.653, -0.7933), (-2.745, 1.653, 0.7933), (2.745, -0.9349, -0.7933), (2.745, -0.9349, 0.7933), (2.745, 1.653, -0.7933), (2.745, 1.653, 0.7933), (-2.745, 1.86, -1.0), (-2.745, -1.142, -1.0), (-2.214, -0.7571, 1.105), (-2.214, 1.475, 1.723), (2.214, 1.475, 1.723), (2.745, 1.86, -1.0), (2.745, -1.142, -1.0), (2.214, -0.7571, 1.105), (-3.078, 1.653, -0.7933), (-3.078, -0.9349, -0.7933), (-3.078, -0.9349, 0.7933), (-3.078, 1.653, 0.7933), (3.078, 1.653, 0.7933), (3.078, 1.653, -0.7933), (3.078, -0.9349, -0.7933), (3.078, -0.9349, 0.7933), (-2.745, -1.142, 1.0), (-2.745, 1.86, 1.828), (2.745, 1.86, 1.828), (2.745, -1.142, 1.0), (-2.214, -0.6842, 0.8364), (-2.214, 1.553, 1.458), (2.214, 1.553, 1.458), (2.214, -0.6842, 0.8364)], [], [(4, 6, 21, 22), (8, 25, 26, 13), (5, 4, 22, 23), (14, 27, 24, 9), (8, 13, 14, 9), (15, 12, 30, 31), (0, 2, 8, 9), (1, 0, 9, 24), (3, 1, 24, 25), (2, 3, 25, 8), (7, 6, 13, 26), (6, 4, 14, 13), (5, 7, 26, 27), (4, 5, 27, 14), (17, 18, 19, 16), (21, 20, 23, 22), (3, 2, 16, 19), (0, 1, 18, 17), (7, 5, 23, 20), (6, 7, 20, 21), (1, 3, 19, 18), (2, 0, 17, 16), (10, 11, 25, 24), (11, 12, 26, 25), (12, 15, 27, 26), (15, 10, 24, 27), (30, 29, 28, 31), (11, 10, 28, 29), (10, 15, 31, 28), (12, 11, 29, 30)])
_uv = me_cube_002.uv_layers.new(name='UVMap')
_uv.uv.foreach_set('vector', [0.4008, 0.7329, 0.4008, 0.5171, 0.4008, 0.5171, 0.4008, 0.7329, 0.375, 0.25, 0.625, 0.25, 0.625, 0.5, 0.375, 0.5, 0.5992, 0.7329, 0.4008, 0.7329, 0.4008, 0.7329, 0.5992, 0.7329, 0.375, 0.75, 0.625, 0.75, 0.625, 1.0, 0.375, 1.0, 0.125, 0.5, 0.375, 0.5, 0.375, 0.75, 0.125, 0.75, 0.6425, 0.7182, 0.6425, 0.5318, 0.6425, 0.5318, 0.6425, 0.7182, 0.4008, 0.0171, 0.4008, 0.2329, 0.375, 0.25, 0.375, 0.0, 0.5992, 0.0171, 0.4008, 0.0171, 0.375, 0.0, 0.625, 0.0, 0.5992, 0.2329, 0.5992, 0.0171, 0.625, 0.0, 0.625, 0.25, 0.4008, 0.2329, 0.5992, 0.2329, 0.625, 0.25, 0.375, 0.25, 0.5992, 0.5171, 0.4008, 0.5171, 0.375, 0.5, 0.625, 0.5, 0.4008, 0.5171, 0.4008, 0.7329, 0.375, 0.75, 0.375, 0.5, 0.5992, 0.7329, 0.5992, 0.5171, 0.625, 0.5, 0.625, 0.75, 0.4008, 0.7329, 0.5992, 0.7329, 0.625, 0.75, 0.375, 0.75, 0.4008, 0.0171, 0.5992, 0.0171, 0.5992, 0.2329, 0.4008, 0.2329, 0.4008, 0.5171, 0.5992, 0.5171, 0.5992, 0.7329, 0.4008, 0.7329, 0.5992, 0.2329, 0.4008, 0.2329, 0.4008, 0.2329, 0.5992, 0.2329, 0.4008, 0.0171, 0.5992, 0.0171, 0.5992, 0.0171, 0.4008, 0.0171, 0.5992, 0.5171, 0.5992, 0.7329, 0.5992, 0.7329, 0.5992, 0.5171, 0.4008, 0.5171, 0.5992, 0.5171, 0.5992, 0.5171, 0.4008, 0.5171, 0.5992, 0.0171, 0.5992, 0.2329, 0.5992, 0.2329, 0.5992, 0.0171, 0.4008, 0.2329, 0.4008, 0.0171, 0.4008, 0.0171, 0.4008, 0.2329, 0.8575, 0.7182, 0.8575, 0.5318, 0.875, 0.5, 0.875, 0.75, 0.8575, 0.5318, 0.6425, 0.5318, 0.625, 0.5, 0.875, 0.5, 0.6425, 0.5318, 0.6425, 0.7182, 0.625, 0.75, 0.625, 0.5, 0.6425, 0.7182, 0.8575, 0.7182, 0.875, 0.75, 0.625, 0.75, 0.6425, 0.5318, 0.8575, 0.5318, 0.8575, 0.7182, 0.6425, 0.7182, 0.8575, 0.5318, 0.8575, 0.7182, 0.8575, 0.7182, 0.8575, 0.5318, 0.8575, 0.7182, 0.6425, 0.7182, 0.6425, 0.7182, 0.8575, 0.7182, 0.6425, 0.5318, 0.8575, 0.5318, 0.8575, 0.5318, 0.6425, 0.5318])
me_cube_002.use_remesh_preserve_volume = False
me_cube_002.use_remesh_preserve_attributes = False
me_cube_002.use_mirror_vertex_groups = False
me_cube_002.update()

# ---- curves / text
cu_nurbspath = bpy.data.curves.new('NurbsPath', 'CURVE')
cu_nurbspath.dimensions = '3D'
_sp = cu_nurbspath.splines.new('NURBS'); _sp.points.add(4)
_sp.points.foreach_set('co', [-0.2367, 0.06105, 0.05638, 1.0, -0.09099, 0.06105, 0.05638, 1.0, 0.03052, 0.06105, 0.05638, 1.0, 0.1322, 0.05437, 0.05638, 1.0, 0.165, -0.2375, -0.2255, 1.0])
_sp.order_u = 5
_sp.order_v = 0
_sp.use_endpoint_u = True
cu_nurbspath.materials.append(mat_cable)
cu_nurbspath.use_path = True
cu_nurbspath.use_path_clamp = True
cu_nurbspath.bevel_depth = 0.05
cu_nurbspath.fill_mode = 'FULL'
cu_nurbspath_001 = bpy.data.curves.new('NurbsPath.001', 'CURVE')
cu_nurbspath_001.dimensions = '3D'
_sp = cu_nurbspath_001.splines.new('NURBS'); _sp.points.add(4)
_sp.points.foreach_set('co', [-0.2367, 0.06105, 0.05638, 1.0, -0.09099, 0.06105, 0.05638, 1.0, 0.03052, 0.06105, 0.05638, 1.0, 0.1322, 0.05437, 0.05638, 1.0, 0.165, -0.2375, -0.2255, 1.0])
_sp.order_u = 5
_sp.order_v = 0
_sp.use_endpoint_u = True
cu_nurbspath_001.materials.append(mat_cable)
cu_nurbspath_001.use_path = True
cu_nurbspath_001.use_path_clamp = True
cu_nurbspath_001.bevel_depth = 0.05
cu_nurbspath_001.fill_mode = 'FULL'
cu_nurbspath_002 = bpy.data.curves.new('NurbsPath.002', 'CURVE')
cu_nurbspath_002.dimensions = '3D'
_sp = cu_nurbspath_002.splines.new('NURBS'); _sp.points.add(4)
_sp.points.foreach_set('co', [-0.2367, 0.06105, 0.05638, 1.0, -0.09099, 0.06105, 0.05638, 1.0, 0.03052, 0.06105, 0.05638, 1.0, 0.1322, 0.05437, 0.05638, 1.0, 0.165, -0.2375, -0.2255, 1.0])
_sp.order_u = 5
_sp.order_v = 0
_sp.use_endpoint_u = True
cu_nurbspath_002.materials.append(mat_cable)
cu_nurbspath_002.use_path = True
cu_nurbspath_002.use_path_clamp = True
cu_nurbspath_002.bevel_depth = 0.05
cu_nurbspath_002.fill_mode = 'FULL'

# ---- objects
ob_sun = bpy.data.objects.new('Sun', light_sun)
ob_empty = bpy.data.objects.new('Empty', None)
ob_camera = bpy.data.objects.new('Camera', cam_camera_001)
ob_floor = bpy.data.objects.new('Floor', me_cube)
ob_body = bpy.data.objects.new('Body', me_cube_001)
ob_nozzle = bpy.data.objects.new('Nozzle', me_cylinder)
ob_pipe = bpy.data.objects.new('Pipe', cu_nurbspath)
ob_pipe_001 = bpy.data.objects.new('Pipe.001', cu_nurbspath_001)
ob_pipe_002 = bpy.data.objects.new('Pipe.002', cu_nurbspath_002)
ob_internal_glow = bpy.data.objects.new('Internal Glow', light_point)
ob_cube = bpy.data.objects.new('Cube', me_cube_002)

# ---- transforms, parenting, visibility, modifiers, constraints
ob_sun.location = (100.0, 100.0, 0.0)
ob_sun.lineart.crease_threshold = 0.0
ob_empty.location = (1.5, 0.9274, 0.0)
ob_empty.lineart.crease_threshold = 0.0
ob_camera.parent = ob_empty
ob_camera.matrix_parent_inverse = Matrix(((1.0, -0.0, 0.0, -1.5), (-0.0, 1.0, -0.0, -1.5), (0.0, -0.0, 1.0, -0.0), (-0.0, 0.0, -0.0, 1.0)))
ob_camera.location = (1.5, -2.034, 10.0)
ob_camera.rotation_euler = (0.3491, 0.0, 0.0)
ob_camera.scale = (1.0, 1.0, 1.0)
ob_camera.lineart.crease_threshold = 0.0
ob_floor.location = (0.0, 0.0, 0.0)
ob_floor.lock_rotations_4d = False
ob_floor.empty_display_type = 'ARROWS'
ob_floor.hide_render = True
ob_floor.lineart.crease_threshold = 0.0
ob_body.location = (1.5, 0.9274, 0.5249)
ob_body.lineart.crease_threshold = 0.0
_m = ob_body.modifiers.new('Auto Smooth', 'NODES')
_m.node_group = ng_auto_smooth
_gi = [s.identifier for s in ng_auto_smooth.interface.items_tree if s.item_type == 'SOCKET' and s.in_out == 'INPUT']
_m[_gi[1]] = 0.5236  # Angle
ob_nozzle.parent = ob_body
ob_nozzle.matrix_parent_inverse = Matrix(((1.0, -0.0, 0.0, -1.5), (-0.0, 1.0, -0.0, -1.5), (0.0, -0.0, 1.0, -0.5), (-0.0, 0.0, -0.0, 1.0)))
ob_nozzle.location = (2.534, 1.5, 0.5319)
ob_nozzle.rotation_euler = (-0.0, 1.571, 0.0)
ob_nozzle.scale = (0.3391, 0.3391, 0.3391)
ob_nozzle.lineart.crease_threshold = 0.0
_m = ob_nozzle.modifiers.new('Auto Smooth', 'NODES')
_m.node_group = ng_auto_smooth
_gi = [s.identifier for s in ng_auto_smooth.interface.items_tree if s.item_type == 'SOCKET' and s.in_out == 'INPUT']
_m[_gi[1]] = 0.5236  # Angle
ob_pipe.parent = ob_nozzle
ob_pipe.matrix_parent_inverse = Matrix(((5.741e-07, -0.0, -2.949, 1.568), (-0.0, 2.949, -0.0, -4.423), (2.949, 0.0, 5.741e-07, -7.472), (-0.0, -0.0, -0.0, 1.0)))
ob_pipe.location = (2.453, 1.81, 0.7935)
ob_pipe.lineart.crease_threshold = 0.0
ob_pipe_001.parent = ob_internal_glow
ob_pipe_001.matrix_parent_inverse = Matrix(((-1.0, -0.0, 8.742e-08, 1.196), (0.0, 1.0, 0.0, -1.492), (-8.742e-08, -0.0, -1.0, 0.01777), (-0.0, -0.0, -0.0, 1.0)))
ob_pipe_001.location = (2.453, 1.19, 0.7935)
ob_pipe_001.scale = (1.0, -1.0, 1.0)
ob_pipe_001.lineart.crease_threshold = 0.0
ob_pipe_002.parent = ob_nozzle
ob_pipe_002.matrix_parent_inverse = Matrix(((5.741e-07, -0.0, -2.949, 1.568), (-0.0, 2.949, -0.0, -4.423), (2.949, 0.0, 5.741e-07, -7.472), (-0.0, -0.0, -0.0, 1.0)))
ob_pipe_002.location = (2.453, 1.5, 0.1396)
ob_pipe_002.rotation_euler = (3.952, -1.635e-16, 3.723e-16)
ob_pipe_002.lineart.crease_threshold = 0.0
ob_internal_glow.parent = ob_body
ob_internal_glow.matrix_parent_inverse = Matrix(((1.0, -0.0, 0.0, -1.5), (-0.0, 1.0, -0.0, -1.5), (0.0, -0.0, 1.0, -0.5), (-0.0, 0.0, -0.0, 1.0)))
ob_internal_glow.location = (1.196, 1.492, 0.01777)
ob_internal_glow.rotation_euler = (-0.0, 3.142, -0.0)
ob_internal_glow.lineart.crease_threshold = 0.0
ob_cube.location = (1.5, 0.6136, 0.4382)
ob_cube.scale = (0.4571, 0.4571, 0.4571)
ob_cube.lineart.crease_threshold = 0.0

# ---- collection membership
scene.collection.objects.link(ob_sun)
scene.collection.objects.link(ob_empty)
scene.collection.objects.link(ob_camera)
scene.collection.objects.link(ob_floor)
col_injector.objects.link(ob_body)
col_injector.objects.link(ob_nozzle)
col_injector.objects.link(ob_pipe)
col_injector.objects.link(ob_pipe_001)
col_injector.objects.link(ob_pipe_002)
col_injector.objects.link(ob_internal_glow)
col_compositerefiner.objects.link(ob_cube)
def _layer_coll(name, lc=None):
    lc = lc or bpy.context.view_layer.layer_collection
    for c in lc.children:
        if c.name == name: return c
        r = _layer_coll(name, c)
        if r: return r
_layer_coll('Injector').exclude = True

# ---- scene / render settings (as saved in the file)
scene.camera = ob_camera
scene.frame_start = 1; scene.frame_end = 250; scene.frame_set(1)
scene.render.engine = 'CYCLES'
scene.render.resolution_x = 256
scene.render.resolution_y = 170
scene.render.film_transparent = True
scene.cycles.samples = 512
scene.cycles.sampling_pattern = 'TABULATED_SOBOL'
scene.cycles.use_adaptive_sampling = False
scene.cycles.use_light_tree = False
scene.cycles.film_transparent_glass = True
scene.view_settings.view_transform = 'Filmic'
bpy.context.view_layer.update()
